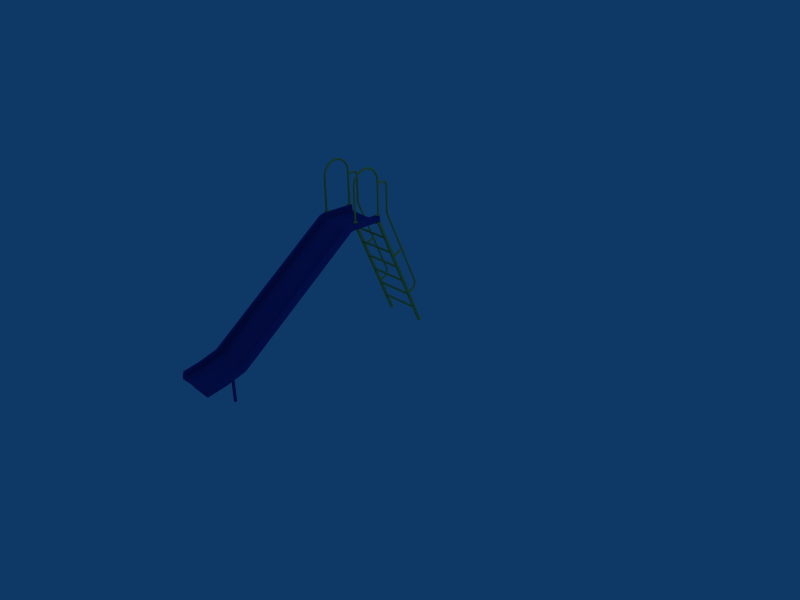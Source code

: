 # Source: playground_slide.blend  (saved by Blender 2.49.2; exported with 4.5.12 LTS)
import bpy
from mathutils import Matrix  # noqa: F401  (used for matrix-valued properties, if any)

bpy.ops.wm.read_factory_settings(use_empty=True)
scene = bpy.context.scene
scene.name = 'Scene'

# ---- collections
col_collection_1 = bpy.data.collections.new('Collection 1'); scene.collection.children.link(col_collection_1)

# ---- materials (node trees are filled in below, after node groups)
mat_f800007yel = bpy.data.materials.new('F800007YEL')
mat_f800007yel.alpha_threshold = 0.0
mat_f800007yel.diffuse_color = (0.8353, 0.7725, 0.3451, 1.0)
mat_f800007yel.roughness = 0.5
mat_f800007yel.line_color = (0.0, 0.0, 0.0, 1.0)
mat_f8007blu = bpy.data.materials.new('F8007BLU')
mat_f8007blu.alpha_threshold = 0.0
mat_f8007blu.diffuse_color = (0.09804, 0.1961, 0.5882, 1.0)
mat_f8007blu.roughness = 0.5
mat_f8007blu.line_color = (0.0, 0.0, 0.0, 1.0)

# ---- material node trees

# ---- world
world_world = bpy.data.worlds.new('World'); scene.world = world_world
world_world.color = (0.05656, 0.2208, 0.4)
world_world.use_sun_shadow = False
world_world.sun_shadow_jitter_overblur = 0.0
world_world.cycles.sampling_method = 'MANUAL'
world_world.cycles.sample_map_resolution = 256

# ---- cameras
cam_camera = bpy.data.cameras.new('Camera')
cam_camera.passepartout_alpha = 0.2
cam_camera.clip_end = 100.0
cam_camera.lens = 35.0
cam_camera.ortho_scale = 7.314
cam_camera.show_passepartout = False
cam_camera.show_safe_areas = True
cam_camera.dof.focus_distance = 0.0
cam_camera.dof.aperture_fstop = 128.0

# ---- lights
light_spot = bpy.data.lights.new('Spot', 'POINT')
light_spot.transmission_factor = 0.0
light_spot.cutoff_distance = 30.0
light_spot.energy = 100.0
light_spot.shadow_buffer_clip_start = 1.001
light_spot.shadow_soft_size = 1.0
light_spot.shadow_maximum_resolution = 0.006
light_spot.use_absolute_resolution = True
light_spot.cycles.use_multiple_importance_sampling = False

# ---- meshes
me_f8007ra1_f800007yel = bpy.data.meshes.new('F8007RA1_F800007YEL')
me_f8007ra1_f800007yel.from_pydata([(-0.3087, 0.5926, -1.25), (-0.3091, 0.5909, -1.25), (-0.3073, 0.5909, -1.25), (-0.3073, 0.5933, -1.25), (-0.3091, 0.5563, -1.25), (-0.3073, 0.5563, -1.25), (-0.3087, 0.5545, -1.25), (-0.3073, 0.554, -1.25), (-0.2796, 0.5909, -1.25), (-0.2796, 0.5933, -1.25), (-0.2796, 0.5563, -1.25), (-0.2796, 0.554, -1.25), (-0.2779, 0.5909, -1.25), (-0.2782, 0.5928, -1.25), (-0.2779, 0.5563, -1.25), (-0.2781, 0.5545, -1.25), (-0.2779, 0.03586, -0.02147), (-0.2779, -0.04542, 0.2073), (-0.2779, 0.03655, -0.02106), (-0.2779, -0.04491, 0.2079), (-0.2779, 0.06006, -0.02142), (-0.2779, -0.04513, 0.2236), (-0.2779, 0.03614, -0.03759), (-0.2779, -0.06952, 0.2076), (-0.2779, 0.1395, -0.2818), (-0.2779, 0.06016, -0.03763), (-0.2779, 0.1394, -0.2656), (-0.2779, 0.1401, -0.2651), (-0.2779, 0.1636, -0.2655), (-0.2779, 0.2715, -0.51), (-0.2779, 0.4312, -0.88), (-0.2779, 0.2471, -0.5262), (-0.2779, 0.1635, -0.2819), (-0.2779, 0.2475, -0.5098), (-0.2779, 0.164, -0.2813), (-0.2779, 0.3522, -0.7711), (-0.2779, 0.3527, -0.7546), (-0.2779, 0.2712, -0.5265), (-0.2779, 0.2717, -0.5257), (-0.2779, 0.3767, -0.7551), (-0.2779, 0.4569, -1.015), (-0.2779, 0.4572, -0.9985), (-0.2779, 0.3765, -0.7713), (-0.2779, 0.4813, -1.015), (-0.2779, 0.4815, -1.006), (-0.2779, 0.4783, -0.9984), (-0.2779, 0.3768, -0.7707), (-0.2779, 0.4815, -0.9989), (-0.2845, 0.3717, -0.7354), (-0.2935, 0.3732, -0.7388), (-0.3025, 0.3717, -0.7354), (-0.3062, 0.3681, -0.7272), (-0.2808, 0.3681, -0.7272), (-0.2808, -0.1707, 1.002), (-0.2845, -0.1426, 1.012), (-0.2808, -0.1426, 1.003), (-0.3062, -0.1707, 1.002), (-0.3025, -0.1425, 0.9936), (-0.3062, -0.1426, 1.003), (-0.2935, -0.1425, 0.9899), (-0.2845, -0.1143, 0.9938), (-0.2935, -0.1143, 0.9901), (-0.2845, -0.1425, 0.9936), (-0.2808, -0.1143, 1.003), (-0.2845, -0.1144, 1.012), (-0.2935, -0.1144, 1.015), (-0.2935, -0.1426, 1.015), (-0.3025, -0.1144, 1.012), (-0.3025, -0.1426, 1.012), (-0.3062, -0.1143, 1.003), (-0.3025, -0.1143, 0.9938), (-0.2845, -0.08593, 0.994), (-0.2935, -0.08591, 0.9903), (-0.2808, -0.08599, 1.003), (-0.2845, -0.08605, 1.012), (-0.2935, -0.08607, 1.016), (-0.3025, -0.08605, 1.012), (-0.3062, -0.08599, 1.003), (-0.3025, -0.08593, 0.994), (-0.2845, -0.05744, 0.9942), (-0.2935, -0.05744, 0.9905), (-0.2808, -0.05746, 1.003), (-0.2845, -0.05747, 1.012), (-0.2935, -0.05748, 1.016), (-0.3025, -0.05747, 1.012), (-0.3062, -0.05746, 1.003), (-0.3025, -0.05744, 0.9942), (-0.2845, -0.0501, 0.9907), (-0.2935, -0.05246, 0.9878), (-0.2808, -0.04443, 0.9976), (-0.2845, -0.03875, 1.005), (-0.2935, -0.0364, 1.007), (-0.3025, -0.03875, 1.005), (-0.3062, -0.04443, 0.9976), (-0.3025, -0.0501, 0.9907), (-0.2845, -0.04012, 0.979), (-0.2935, -0.04324, 0.977), (-0.2808, -0.03261, 0.9839), (-0.2845, -0.0251, 0.9888), (-0.2935, -0.02199, 0.9909), (-0.3025, -0.0251, 0.9888), (-0.3062, -0.03261, 0.9839), (-0.3025, -0.04012, 0.979), (-0.2845, -0.03245, 0.9638), (-0.2935, -0.03593, 0.9626), (-0.2808, -0.02403, 0.9669), (-0.2845, -0.01562, 0.9701), (-0.2935, -0.01213, 0.9713), (-0.3025, -0.01562, 0.9701), (-0.3062, -0.02403, 0.9669), (-0.3025, -0.03245, 0.9638), (-0.2845, -0.02967, 0.9515), (-0.2935, -0.03339, 0.9515), (-0.2808, -0.02071, 0.9515), (-0.2845, -0.01174, 0.9515), (-0.2935, -0.008019, 0.9515), (-0.3025, -0.01174, 0.9515), (-0.3062, -0.02071, 0.9515), (-0.3025, -0.02967, 0.9515), (-0.2845, -0.02963, 0.8617), (-0.2935, -0.03335, 0.8617), (-0.2808, -0.02067, 0.8617), (-0.2845, -0.0117, 0.8617), (-0.2935, -0.007978, 0.8617), (-0.3025, -0.0117, 0.8617), (-0.3062, -0.02067, 0.8617), (-0.3025, -0.02963, 0.8617), (-0.2845, -0.02982, 0.7713), (-0.2935, -0.03354, 0.7713), (-0.2808, -0.02085, 0.7713), (-0.2845, -0.01188, 0.7712), (-0.2935, -0.008165, 0.7712), (-0.3025, -0.01188, 0.7712), (-0.3062, -0.02085, 0.7713), (-0.3025, -0.02982, 0.7713), (-0.2845, -0.03017, 0.6803), (-0.2935, -0.03389, 0.6803), (-0.2808, -0.0212, 0.6803), (-0.2845, -0.01223, 0.6802), (-0.2935, -0.008512, 0.6802), (-0.3025, -0.01223, 0.6802), (-0.3062, -0.0212, 0.6803), (-0.3025, -0.03017, 0.6803), (-0.2845, -0.0306, 0.5891), (-0.2935, -0.03432, 0.5891), (-0.2808, -0.02163, 0.589), (-0.2845, -0.01267, 0.589), (-0.2935, -0.008947, 0.589), (-0.3025, -0.01267, 0.589), (-0.3062, -0.02163, 0.589), (-0.3025, -0.0306, 0.5891), (-0.2845, -0.03062, 0.5806), (-0.2935, -0.03434, 0.5805), (-0.2808, -0.02166, 0.5807), (-0.2845, -0.01269, 0.5809), (-0.2935, -0.008972, 0.5809), (-0.3025, -0.01269, 0.5809), (-0.3062, -0.02166, 0.5807), (-0.3025, -0.03062, 0.5806), (-0.2845, -0.02979, 0.5683), (-0.2935, -0.03348, 0.5678), (-0.2808, -0.02089, 0.5694), (-0.2845, -0.01199, 0.5705), (-0.2935, -0.008302, 0.571), (-0.3025, -0.01199, 0.5705), (-0.3062, -0.02089, 0.5694), (-0.3025, -0.02979, 0.5683), (-0.2845, -0.0268, 0.5537), (-0.2935, -0.03036, 0.5526), (-0.2808, -0.01819, 0.5562), (-0.2845, -0.009591, 0.5588), (-0.2935, -0.006024, 0.5598), (-0.3025, -0.009591, 0.5588), (-0.3062, -0.01819, 0.5562), (-0.3025, -0.0268, 0.5537), (-0.2845, -0.02058, 0.5386), (-0.2935, -0.02397, 0.5371), (-0.2808, -0.0124, 0.5423), (-0.2845, -0.00423, 0.546), (-0.2935, -0.0008406, 0.5475), (-0.3025, -0.00423, 0.546), (-0.3062, -0.0124, 0.5423), (-0.3025, -0.02058, 0.5386), (-0.2845, 0.1011, 0.2643), (-0.2935, 0.09766, 0.2628), (-0.2808, 0.1093, 0.268), (-0.2845, 0.1175, 0.2716), (-0.2935, 0.1209, 0.2731), (-0.3025, 0.1175, 0.2716), (-0.3062, 0.1093, 0.268), (-0.3025, 0.1011, 0.2643), (-0.2845, 0.2255, -0.01873), (-0.2808, 0.2337, -0.01513), (-0.2845, 0.2419, -0.01153), (-0.2935, 0.2453, -0.01003), (-0.3025, 0.2419, -0.01153), (-0.3062, 0.2337, -0.01513), (-0.3025, 0.2255, -0.01873), (-0.2845, 0.3675, -0.2973), (-0.2808, 0.3593, -0.3009), (-0.2935, 0.3709, -0.2958), (-0.3025, 0.3675, -0.2973), (-0.3062, 0.3593, -0.3009), (-0.3025, 0.3511, -0.3045), (-0.2935, 0.3477, -0.306), (-0.2845, 0.4762, -0.5868), (-0.2935, 0.4728, -0.5884), (-0.2845, 0.3511, -0.3045), (-0.2808, 0.4844, -0.5832), (-0.2845, 0.4926, -0.5796), (-0.2935, 0.496, -0.5781), (-0.3025, 0.4926, -0.5796), (-0.3062, 0.4844, -0.5832), (-0.3025, 0.4762, -0.5868), (-0.2845, 0.4788, -0.608), (-0.2935, 0.4751, -0.6079), (-0.2808, 0.4877, -0.6084), (-0.2845, 0.4967, -0.6087), (-0.2935, 0.5004, -0.6088), (-0.3025, 0.4967, -0.6087), (-0.3062, 0.4877, -0.6084), (-0.3025, 0.4788, -0.608), (-0.2845, 0.4743, -0.6383), (-0.2935, 0.4707, -0.6374), (-0.2808, 0.483, -0.6405), (-0.2845, 0.4917, -0.6426), (-0.2935, 0.4953, -0.6435), (-0.3025, 0.4917, -0.6426), (-0.3062, 0.483, -0.6405), (-0.3025, 0.4743, -0.6383), (-0.2845, 0.4645, -0.6658), (-0.2935, 0.4612, -0.6641), (-0.2808, 0.4725, -0.6698), (-0.2845, 0.4805, -0.6739), (-0.2935, 0.4838, -0.6756), (-0.3025, 0.4805, -0.6739), (-0.3062, 0.4725, -0.6698), (-0.3025, 0.4645, -0.6658), (-0.2845, 0.4546, -0.6788), (-0.2935, 0.4529, -0.6755), (-0.2808, 0.4587, -0.6868), (-0.2845, 0.4628, -0.6947), (-0.2935, 0.4645, -0.698), (-0.3025, 0.4628, -0.6947), (-0.3062, 0.4587, -0.6868), (-0.3025, 0.4546, -0.6788), (-0.2845, 0.4235, -0.694), (-0.2935, 0.4219, -0.6906), (-0.2808, 0.4273, -0.7021), (-0.2845, 0.4311, -0.7102), (-0.2935, 0.4327, -0.7136), (-0.3025, 0.4311, -0.7102), (-0.3062, 0.4273, -0.7021), (-0.3025, 0.4235, -0.694), (-0.2845, 0.3978, -0.7055), (-0.2935, 0.3964, -0.7021), (-0.2808, 0.4014, -0.7137), (-0.2845, 0.4049, -0.722), (-0.2935, 0.4064, -0.7254), (-0.3025, 0.4049, -0.722), (-0.3062, 0.4014, -0.7137), (-0.3025, 0.3978, -0.7055), (-0.2845, 0.3757, -0.7146), (-0.2935, 0.3743, -0.7111), (-0.2808, 0.379, -0.7229), (-0.2845, 0.3823, -0.7313), (-0.2935, 0.3837, -0.7347), (-0.3025, 0.3823, -0.7313), (-0.3062, 0.379, -0.7229), (-0.3025, 0.3757, -0.7146), (-0.2935, 0.3631, -0.7155), (-0.3025, 0.3646, -0.7189), (-0.2845, 0.3646, -0.7189), (-0.3073, 0.09562, -0.0944), (-0.3075, 0.09525, -0.09377), (-0.2795, 0.09531, -0.09373), (-0.2796, 0.0954, -0.0939), (-0.2935, 0.1009, -0.1066), (-0.2864, 0.1001, -0.1048), (-0.3005, 0.1001, -0.1048), (-0.3055, 0.09812, -0.1002), (-0.2814, 0.09812, -0.1002), (-0.2864, 0.2248, -0.01916), (-0.2935, 0.2214, -0.01866), (-0.2934, 0.2214, -0.01866), (-0.2935, 0.2214, -0.01866), (-0.2927, 0.2329, -0.04394), (-0.2935, 0.2327, -0.04426), (-0.2864, 0.2345, -0.04126), (-0.2845, 0.2345, -0.03916), (-0.2845, 0.2263, -0.02057), (-0.2822, 0.2386, -0.03465), (-0.2824, 0.2318, -0.02033), (-0.3046, 0.2318, -0.02033), (-0.3025, 0.2263, -0.02057), (-0.3048, 0.2386, -0.03465), (-0.3025, 0.2345, -0.03916), (-0.3005, 0.2345, -0.04126), (-0.3005, 0.2248, -0.01916), (-0.2935, 0.2327, -0.04424), (-0.3055, 0.2322, -0.02121), (-0.3075, 0.2352, -0.02758), (-0.3055, 0.2383, -0.03395), (-0.3073, 0.09504, -0.09305), (-0.2795, 0.2352, -0.02758), (-0.2814, 0.2322, -0.02121), (-0.2796, 0.09526, -0.09356), (-0.3005, 0.09055, -0.08264), (-0.3055, 0.09254, -0.08725), (-0.2814, 0.2383, -0.03395), (-0.2814, 0.09254, -0.08725), (-0.2864, 0.09055, -0.08264), (-0.2935, 0.0898, -0.08088), (-0.004316, -0.05832, 0.2074), (-0.004316, -0.04521, 0.2075), (-0.2779, -0.06955, 0.2236), (-0.004316, -0.06955, 0.2236), (-0.2779, -0.06886, 0.224), (-0.004316, -0.06886, 0.224), (-0.004316, -0.04516, 0.2236), (-0.004316, -0.06943, 0.2075), (-0.004316, 0.06009, -0.03768), (-0.004316, 0.06034, -0.03594), (-0.004316, 0.06015, -0.02145), (-0.004316, 0.03609, -0.03762), (-0.004316, 0.03609, -0.02134), (-0.004316, 0.1395, -0.2818), (-0.004316, 0.1635, -0.2819), (-0.004316, 0.164, -0.2813), (-0.004316, 0.1637, -0.2655), (-0.004316, 0.1396, -0.2654), (-0.004316, 0.2472, -0.5263), (-0.004316, 0.2716, -0.526), (-0.004316, 0.2474, -0.5099), (-0.004316, 0.2714, -0.51), (-0.004316, 0.2677, -0.5099), (-0.004316, 0.3523, -0.7711), (-0.004316, 0.3526, -0.7547), (-0.004316, 0.3766, -0.7711), (-0.004316, 0.3766, -0.755), (-0.004316, 0.4569, -1.015), (-0.004316, 0.4572, -0.9985), (-0.004316, 0.4813, -1.015), (-0.004316, 0.4813, -1.006), (-0.004316, 0.4814, -1.002), (-0.004316, 0.4799, -0.9986), (-0.004316, 0.4814, -0.9989), (0.3086, 0.5909, -1.25), (0.3081, 0.5926, -1.25), (0.3068, 0.5909, -1.25), (0.3068, 0.5933, -1.25), (0.3086, 0.5563, -1.25), (0.3068, 0.5563, -1.25), (0.3081, 0.5545, -1.25), (0.3068, 0.554, -1.25), (0.279, 0.5909, -1.25), (0.279, 0.5933, -1.25), (0.279, 0.5563, -1.25), (0.279, 0.554, -1.25), (0.2774, 0.5909, -1.25), (0.2777, 0.5928, -1.25), (0.2774, 0.5563, -1.25), (0.2776, 0.5545, -1.25), (0.2774, -0.04542, 0.2073), (0.2774, 0.03586, -0.02147), (0.2774, 0.03655, -0.02106), (0.2774, 0.06006, -0.02142), (0.2774, -0.04491, 0.2079), (0.2774, -0.04513, 0.2236), (0.2774, 0.03614, -0.03759), (0.2774, -0.06952, 0.2076), (0.2774, 0.1395, -0.2818), (0.2774, 0.06016, -0.03763), (0.2774, 0.1394, -0.2656), (0.2774, 0.1401, -0.2651), (0.2774, 0.1636, -0.2655), (0.2774, 0.2715, -0.51), (0.2774, 0.4312, -0.88), (0.2774, 0.2471, -0.5262), (0.2774, 0.1635, -0.2819), (0.2774, 0.2475, -0.5098), (0.2774, 0.164, -0.2813), (0.2774, 0.3522, -0.7711), (0.2774, 0.3527, -0.7546), (0.2774, 0.2712, -0.5265), (0.2774, 0.2717, -0.5257), (0.2774, 0.3767, -0.7551), (0.2774, 0.4569, -1.015), (0.2774, 0.4572, -0.9985), (0.2774, 0.3765, -0.7713), (0.2774, 0.4813, -1.015), (0.2774, 0.4815, -1.006), (0.2774, 0.4783, -0.9984), (0.2774, 0.3768, -0.7707), (0.2774, 0.4815, -0.9989), (0.284, 0.3717, -0.7354), (0.293, 0.3732, -0.7388), (0.3019, 0.3717, -0.7354), (0.3057, 0.3681, -0.7272), (0.2803, 0.3681, -0.7272), (0.284, -0.1426, 1.012), (0.2803, -0.1707, 1.002), (0.2803, -0.1426, 1.003), (0.3019, -0.1425, 0.9936), (0.3057, -0.1707, 1.002), (0.3057, -0.1426, 1.003), (0.284, -0.1143, 0.9938), (0.293, -0.1425, 0.9899), (0.293, -0.1143, 0.9901), (0.284, -0.1425, 0.9936), (0.2803, -0.1143, 1.003), (0.284, -0.1144, 1.012), (0.293, -0.1144, 1.015), (0.293, -0.1426, 1.015), (0.3019, -0.1144, 1.012), (0.3019, -0.1426, 1.012), (0.3057, -0.1143, 1.003), (0.3019, -0.1143, 0.9938), (0.284, -0.08593, 0.994), (0.293, -0.08591, 0.9903), (0.2803, -0.08599, 1.003), (0.284, -0.08605, 1.012), (0.293, -0.08607, 1.016), (0.3019, -0.08605, 1.012), (0.3057, -0.08599, 1.003), (0.3019, -0.08593, 0.994), (0.284, -0.05744, 0.9942), (0.293, -0.05744, 0.9905), (0.2803, -0.05746, 1.003), (0.284, -0.05747, 1.012), (0.293, -0.05748, 1.016), (0.3019, -0.05747, 1.012), (0.3057, -0.05746, 1.003), (0.3019, -0.05744, 0.9942), (0.284, -0.0501, 0.9907), (0.293, -0.05246, 0.9878), (0.2803, -0.04443, 0.9976), (0.284, -0.03875, 1.005), (0.293, -0.0364, 1.007), (0.3019, -0.03875, 1.005), (0.3057, -0.04443, 0.9976), (0.3019, -0.0501, 0.9907), (0.284, -0.04012, 0.979), (0.293, -0.04324, 0.977), (0.2803, -0.03261, 0.9839), (0.284, -0.0251, 0.9888), (0.293, -0.02199, 0.9909), (0.3019, -0.0251, 0.9888), (0.3057, -0.03261, 0.9839), (0.3019, -0.04012, 0.979), (0.284, -0.03245, 0.9638), (0.293, -0.03593, 0.9626), (0.2803, -0.02403, 0.9669), (0.284, -0.01562, 0.9701), (0.293, -0.01213, 0.9713), (0.3019, -0.01562, 0.9701), (0.3057, -0.02403, 0.9669), (0.3019, -0.03245, 0.9638), (0.284, -0.02967, 0.9515), (0.293, -0.03339, 0.9515), (0.2803, -0.02071, 0.9515), (0.284, -0.01174, 0.9515), (0.293, -0.008019, 0.9515), (0.3019, -0.01174, 0.9515), (0.3057, -0.02071, 0.9515), (0.3019, -0.02967, 0.9515), (0.284, -0.02963, 0.8617), (0.293, -0.03335, 0.8617), (0.2803, -0.02066, 0.8617), (0.284, -0.0117, 0.8617), (0.293, -0.007978, 0.8617), (0.3019, -0.0117, 0.8617), (0.3057, -0.02066, 0.8617), (0.3019, -0.02963, 0.8617), (0.284, -0.02982, 0.7713), (0.293, -0.03354, 0.7713), (0.2803, -0.02085, 0.7713), (0.284, -0.01188, 0.7712), (0.293, -0.008165, 0.7712), (0.3019, -0.01188, 0.7712), (0.3057, -0.02085, 0.7713), (0.3019, -0.02982, 0.7713), (0.284, -0.03017, 0.6803), (0.293, -0.03388, 0.6803), (0.2803, -0.0212, 0.6803), (0.284, -0.01223, 0.6802), (0.293, -0.008511, 0.6802), (0.3019, -0.01223, 0.6802), (0.3057, -0.0212, 0.6803), (0.3019, -0.03017, 0.6803), (0.284, -0.0306, 0.5891), (0.293, -0.03432, 0.5891), (0.2803, -0.02163, 0.589), (0.284, -0.01266, 0.589), (0.293, -0.008947, 0.589), (0.3019, -0.01266, 0.589), (0.3057, -0.02163, 0.589), (0.3019, -0.0306, 0.5891), (0.284, -0.03062, 0.5806), (0.293, -0.03434, 0.5805), (0.2803, -0.02166, 0.5807), (0.284, -0.01269, 0.5809), (0.293, -0.008971, 0.5809), (0.3019, -0.01269, 0.5809), (0.3057, -0.02166, 0.5807), (0.3019, -0.03062, 0.5806), (0.284, -0.02979, 0.5683), (0.293, -0.03348, 0.5678), (0.2803, -0.02089, 0.5694), (0.284, -0.01199, 0.5705), (0.293, -0.008302, 0.571), (0.3019, -0.01199, 0.5705), (0.3057, -0.02089, 0.5694), (0.3019, -0.02979, 0.5683), (0.284, -0.0268, 0.5537), (0.293, -0.03036, 0.5526), (0.2803, -0.01819, 0.5562), (0.284, -0.00959, 0.5588), (0.293, -0.006024, 0.5598), (0.3019, -0.00959, 0.5588), (0.3057, -0.01819, 0.5562), (0.3019, -0.0268, 0.5537), (0.284, -0.02058, 0.5386), (0.293, -0.02397, 0.5371), (0.2803, -0.0124, 0.5423), (0.284, -0.004229, 0.546), (0.293, -0.0008402, 0.5475), (0.3019, -0.004229, 0.546), (0.3057, -0.0124, 0.5423), (0.3019, -0.02058, 0.5386), (0.284, 0.1011, 0.2643), (0.293, 0.09766, 0.2628), (0.2803, 0.1093, 0.268), (0.284, 0.1175, 0.2716), (0.293, 0.1209, 0.2731), (0.3019, 0.1175, 0.2716), (0.3057, 0.1093, 0.268), (0.3019, 0.1011, 0.2643), (0.284, 0.2255, -0.01873), (0.2803, 0.2337, -0.01513), (0.284, 0.2419, -0.01153), (0.293, 0.2453, -0.01003), (0.3019, 0.2419, -0.01153), (0.3057, 0.2337, -0.01513), (0.3019, 0.2255, -0.01873), (0.284, 0.3675, -0.2973), (0.2803, 0.3593, -0.3009), (0.293, 0.3709, -0.2958), (0.3019, 0.3675, -0.2973), (0.3057, 0.3593, -0.3009), (0.3019, 0.3511, -0.3045), (0.284, 0.4762, -0.5868), (0.293, 0.3477, -0.306), (0.293, 0.4728, -0.5884), (0.284, 0.3511, -0.3045), (0.2803, 0.4844, -0.5832), (0.284, 0.4926, -0.5796), (0.293, 0.496, -0.5781), (0.3019, 0.4926, -0.5796), (0.3057, 0.4844, -0.5832), (0.3019, 0.4762, -0.5868), (0.284, 0.4788, -0.608), (0.293, 0.4751, -0.6079), (0.2803, 0.4877, -0.6084), (0.284, 0.4967, -0.6087), (0.293, 0.5004, -0.6088), (0.3019, 0.4967, -0.6087), (0.3057, 0.4877, -0.6084), (0.3019, 0.4788, -0.608), (0.284, 0.4743, -0.6383), (0.293, 0.4707, -0.6374), (0.2803, 0.483, -0.6405), (0.284, 0.4917, -0.6426), (0.293, 0.4953, -0.6435), (0.3019, 0.4917, -0.6426), (0.3057, 0.483, -0.6405), (0.3019, 0.4743, -0.6383), (0.284, 0.4645, -0.6658), (0.293, 0.4612, -0.6641), (0.2803, 0.4725, -0.6698), (0.284, 0.4805, -0.6739), (0.293, 0.4838, -0.6756), (0.3019, 0.4805, -0.6739), (0.3057, 0.4725, -0.6698), (0.3019, 0.4645, -0.6658), (0.284, 0.4546, -0.6788), (0.293, 0.4529, -0.6755), (0.2803, 0.4587, -0.6868), (0.284, 0.4628, -0.6947), (0.293, 0.4645, -0.698), (0.3019, 0.4628, -0.6947), (0.3057, 0.4587, -0.6868), (0.3019, 0.4546, -0.6788), (0.284, 0.4235, -0.694), (0.293, 0.4219, -0.6906), (0.2803, 0.4273, -0.7021), (0.284, 0.4311, -0.7102), (0.293, 0.4327, -0.7136), (0.3019, 0.4311, -0.7102), (0.3057, 0.4273, -0.7021), (0.3019, 0.4235, -0.694), (0.284, 0.3978, -0.7055), (0.293, 0.3964, -0.7021), (0.2803, 0.4014, -0.7137), (0.284, 0.4049, -0.722), (0.293, 0.4064, -0.7254), (0.3019, 0.4049, -0.722), (0.3057, 0.4014, -0.7137), (0.3019, 0.3978, -0.7055), (0.284, 0.3757, -0.7146), (0.293, 0.3743, -0.7111), (0.2803, 0.379, -0.7229), (0.284, 0.3823, -0.7313), (0.293, 0.3837, -0.7347), (0.3019, 0.3823, -0.7313), (0.3057, 0.379, -0.7229), (0.3019, 0.3757, -0.7146), (0.293, 0.3631, -0.7155), (0.3019, 0.3646, -0.7189), (0.284, 0.3646, -0.7189), (0.3068, 0.09562, -0.0944), (0.307, 0.09525, -0.09377), (0.279, 0.09531, -0.09373), (0.279, 0.0954, -0.0939), (0.293, 0.1009, -0.1066), (0.2859, 0.1001, -0.1048), (0.3, 0.1001, -0.1048), (0.305, 0.09812, -0.1002), (0.2809, 0.09812, -0.1002), (0.2859, 0.2248, -0.01916), (0.293, 0.2214, -0.01866), (0.2929, 0.2214, -0.01866), (0.293, 0.2214, -0.01866), (0.2922, 0.2329, -0.04394), (0.293, 0.2327, -0.04426), (0.2859, 0.2345, -0.04126), (0.284, 0.2345, -0.03916), (0.284, 0.2263, -0.02057), (0.2817, 0.2386, -0.03465), (0.2819, 0.2318, -0.02033), (0.3041, 0.2318, -0.02033), (0.3019, 0.2263, -0.02057), (0.3043, 0.2386, -0.03465), (0.3019, 0.2345, -0.03916), (0.3, 0.2345, -0.04126), (0.3, 0.2248, -0.01916), (0.293, 0.2327, -0.04424), (0.307, 0.2352, -0.02758), (0.305, 0.2322, -0.02121), (0.305, 0.2383, -0.03395), (0.3068, 0.09504, -0.09305), (0.279, 0.2352, -0.02758), (0.2809, 0.2322, -0.02121), (0.279, 0.09526, -0.09356), (0.3, 0.09055, -0.08264), (0.305, 0.09254, -0.08725), (0.2809, 0.2383, -0.03395), (0.2809, 0.09254, -0.08725), (0.2859, 0.09055, -0.08264), (0.293, 0.0898, -0.08088), (0.2774, -0.06955, 0.2236), (0.2774, -0.06886, 0.224), (0.2864, -0.162, 0.9925), (0.293, -0.1602, 0.9898), (0.284, -0.1644, 0.9935), (0.2818, -0.1666, 0.9989), (0.2807, -0.1707, 1.002), (0.2807, -0.1707, 1.003), (0.2818, -0.1666, 1.006), (0.284, -0.1644, 1.011), (0.2864, -0.162, 1.012), (0.293, -0.1602, 1.015), (0.293, -0.1602, 1.015), (0.293, -0.1602, 1.015), (0.2995, -0.162, 1.012), (0.3019, -0.1644, 1.011), (0.3042, -0.1666, 1.006), (0.3053, -0.1707, 1.003), (0.3019, -0.1644, 0.9935), (0.3042, -0.1666, 0.9989), (0.3053, -0.1707, 1.002), (0.2995, -0.162, 0.9925), (0.293, -0.1602, 0.9898), (0.293, -0.1602, 0.9898), (0.2864, -0.5553, 1.04), (0.293, -0.5535, 0.9667), (0.293, -0.5535, 1.04), (0.2864, -0.5553, 0.9667), (0.2818, -0.56, 1.04), (0.2818, -0.5599, 0.9667), (0.28, -0.5665, 1.04), (0.28, -0.5665, 0.9667), (0.2818, -0.5731, 1.04), (0.2818, -0.573, 0.9667), (0.2864, -0.5777, 1.04), (0.2864, -0.5777, 0.9667), (0.293, -0.5795, 1.04), (0.293, -0.5795, 0.9667), (0.2995, -0.5777, 1.04), (0.2995, -0.5777, 0.9667), (0.3042, -0.5731, 1.04), (0.3042, -0.573, 0.9667), (0.306, -0.5665, 1.04), (0.306, -0.5665, 0.9667), (0.3042, -0.56, 1.04), (0.3042, -0.5599, 0.9667), (0.2995, -0.5553, 1.04), (0.2995, -0.5553, 0.9667), (0.2864, -0.5487, 1.09), (0.293, -0.547, 1.089), (0.2818, -0.5532, 1.091), (0.28, -0.5595, 1.093), (0.2818, -0.5658, 1.094), (0.2864, -0.5703, 1.096), (0.293, -0.572, 1.096), (0.2995, -0.5703, 1.096), (0.3042, -0.5658, 1.094), (0.306, -0.5595, 1.093), (0.3042, -0.5532, 1.091), (0.2995, -0.5487, 1.09), (0.2864, -0.53, 1.134), (0.293, -0.5284, 1.133), (0.2818, -0.534, 1.136), (0.28, -0.5396, 1.14), (0.2818, -0.5453, 1.143), (0.2864, -0.5493, 1.145), (0.293, -0.5508, 1.146), (0.2995, -0.5493, 1.145), (0.3042, -0.5453, 1.143), (0.306, -0.5396, 1.14), (0.3042, -0.534, 1.136), (0.2995, -0.53, 1.134), (0.2864, -0.5009, 1.171), (0.293, -0.4997, 1.17), (0.2818, -0.5042, 1.175), (0.28, -0.5089, 1.179), (0.2818, -0.5135, 1.184), (0.2864, -0.5168, 1.187), (0.293, -0.518, 1.189), (0.2995, -0.5168, 1.187), (0.3042, -0.5135, 1.184), (0.306, -0.5089, 1.179), (0.3042, -0.5042, 1.175), (0.2995, -0.5009, 1.171), (0.2864, -0.4634, 1.2), (0.293, -0.4625, 1.199), (0.2818, -0.4658, 1.205), (0.28, -0.4691, 1.21), (0.2818, -0.4724, 1.216), (0.2864, -0.4747, 1.22), (0.293, -0.4756, 1.221), (0.2995, -0.4747, 1.22), (0.3042, -0.4724, 1.216), (0.306, -0.4691, 1.21), (0.3042, -0.4658, 1.205), (0.2995, -0.4634, 1.2), (0.2864, -0.4191, 1.219), (0.293, -0.4187, 1.217), (0.2818, -0.4204, 1.224), (0.28, -0.4221, 1.23), (0.2818, -0.4238, 1.236), (0.2864, -0.4251, 1.241), (0.293, -0.4255, 1.243), (0.2995, -0.4251, 1.241), (0.3042, -0.4238, 1.236), (0.306, -0.4221, 1.23), (0.3042, -0.4204, 1.224), (0.2995, -0.4191, 1.219), (0.2864, -0.3699, 1.226), (0.293, -0.3699, 1.224), (0.2818, -0.3699, 1.23), (0.28, -0.3699, 1.237), (0.2818, -0.3699, 1.244), (0.2864, -0.3699, 1.248), (0.293, -0.3699, 1.25), (0.2995, -0.3699, 1.248), (0.3042, -0.3699, 1.244), (0.306, -0.3699, 1.237), (0.3042, -0.3699, 1.23), (0.2995, -0.3699, 1.226), (0.2864, -0.3206, 1.219), (0.293, -0.3211, 1.217), (0.2818, -0.3194, 1.224), (0.28, -0.3176, 1.23), (0.2818, -0.3159, 1.236), (0.2864, -0.3146, 1.241), (0.293, -0.3142, 1.243), (0.2995, -0.3146, 1.241), (0.3042, -0.3159, 1.236), (0.306, -0.3176, 1.23), (0.3042, -0.3194, 1.224), (0.2995, -0.3206, 1.219), (0.2864, -0.2763, 1.2), (0.293, -0.2772, 1.199), (0.2818, -0.274, 1.205), (0.28, -0.2706, 1.21), (0.2818, -0.2673, 1.216), (0.2864, -0.265, 1.22), (0.293, -0.2641, 1.221), (0.2995, -0.265, 1.22), (0.3042, -0.2673, 1.216), (0.306, -0.2706, 1.21), (0.3042, -0.274, 1.205), (0.2995, -0.2763, 1.2), (0.2864, -0.2388, 1.171), (0.293, -0.24, 1.17), (0.2818, -0.2355, 1.175), (0.28, -0.2308, 1.179), (0.2818, -0.2262, 1.184), (0.2864, -0.2229, 1.187), (0.293, -0.2217, 1.189), (0.2995, -0.2229, 1.187), (0.3042, -0.2262, 1.184), (0.306, -0.2308, 1.179), (0.3042, -0.2355, 1.175), (0.2995, -0.2388, 1.171), (0.2864, -0.2097, 1.134), (0.293, -0.2113, 1.133), (0.2818, -0.2057, 1.136), (0.28, -0.2001, 1.14), (0.2818, -0.1944, 1.143), (0.2864, -0.1904, 1.145), (0.293, -0.1889, 1.146), (0.2995, -0.1904, 1.145), (0.3042, -0.1944, 1.143), (0.306, -0.2001, 1.14), (0.3042, -0.2057, 1.136), (0.2995, -0.2097, 1.134), (0.2864, -0.191, 1.09), (0.293, -0.1928, 1.089), (0.2818, -0.1866, 1.091), (0.28, -0.1802, 1.093), (0.2818, -0.1739, 1.094), (0.2864, -0.1694, 1.096), (0.293, -0.1677, 1.096), (0.2995, -0.1694, 1.096), (0.3042, -0.1739, 1.094), (0.306, -0.1802, 1.093), (0.3042, -0.1866, 1.091), (0.2995, -0.191, 1.09), (0.2864, -0.1844, 1.04), (0.293, -0.1862, 1.04), (0.2818, -0.1798, 1.04), (0.28, -0.1732, 1.04), (0.2818, -0.1667, 1.04), (0.2864, -0.162, 1.04), (0.293, -0.1602, 1.04), (0.2995, -0.162, 1.04), (0.3042, -0.1667, 1.04), (0.306, -0.1732, 1.04), (0.3042, -0.1798, 1.04), (0.2995, -0.1844, 1.04), (0.2864, -0.1844, 0.9667), (0.293, -0.1861, 0.9667), (0.2818, -0.1797, 0.9667), (0.28, -0.1732, 0.9667), (0.3042, -0.1797, 0.9667), (0.306, -0.1732, 0.9667), (0.2995, -0.1844, 0.9667), (0.293, -0.1861, 0.5769), (0.2864, -0.1843, 0.5769), (0.2818, -0.1797, 0.5769), (0.28, -0.1731, 0.5769), (0.2818, -0.1666, 0.9667), (0.2818, -0.1666, 0.5769), (0.2864, -0.162, 0.9667), (0.2864, -0.1619, 0.5769), (0.293, -0.1602, 0.9667), (0.293, -0.1601, 0.5769), (0.2995, -0.162, 0.9667), (0.2995, -0.1619, 0.5769), (0.3042, -0.1666, 0.9667), (0.3042, -0.1666, 0.5769), (0.306, -0.1731, 0.5769), (0.3042, -0.1797, 0.5769), (0.2995, -0.1843, 0.5769), (0.3067, -0.1525, 0.5769), (0.3067, -0.1525, 0.5652), (0.3067, -0.2138, 0.5769), (0.3067, -0.2138, 0.5652), (0.2792, -0.2138, 0.5652), (0.2792, -0.1525, 0.5652), (0.2792, -0.2138, 0.5769), (0.2792, -0.1525, 0.5769), (0.293, -0.5535, 0.5769), (0.2864, -0.5553, 0.5769), (0.2818, -0.5599, 0.5769), (0.28, -0.5665, 0.5769), (0.2818, -0.573, 0.5769), (0.2864, -0.5777, 0.5769), (0.293, -0.5795, 0.5769), (0.2995, -0.5777, 0.5769), (0.3042, -0.573, 0.5769), (0.306, -0.5665, 0.5769), (0.3042, -0.5599, 0.5769), (0.2995, -0.5553, 0.5769), (0.3067, -0.532, 0.5769), (0.3067, -0.532, 0.5652), (0.3067, -0.5933, 0.5769), (0.3067, -0.5933, 0.5652), (0.2792, -0.5933, 0.5652), (0.2792, -0.532, 0.5652), (0.2792, -0.5933, 0.5769), (0.2792, -0.532, 0.5769), (-0.2933, -0.1602, 0.9899), (-0.2935, -0.1602, 0.9898), (-0.2868, -0.162, 0.9926), (-0.2845, -0.1642, 0.9935), (-0.2821, -0.1666, 0.9993), (-0.281, -0.1707, 1.002), (-0.2821, -0.1666, 1.006), (-0.2845, -0.1643, 1.011), (-0.281, -0.1707, 1.003), (-0.2868, -0.162, 1.012), (-0.2933, -0.1602, 1.015), (-0.2935, -0.1603, 1.015), (-0.3025, -0.1646, 1.011), (-0.2999, -0.162, 1.013), (-0.3056, -0.1707, 1.004), (-0.3045, -0.1666, 1.006), (-0.3056, -0.1707, 1.001), (-0.3045, -0.1666, 0.9985), (-0.3025, -0.1646, 0.9935), (-0.2999, -0.162, 0.9925), (-0.2999, -0.5553, 1.04), (-0.2933, -0.5535, 0.9667), (-0.2933, -0.5535, 1.04), (-0.2999, -0.5553, 0.9667), (-0.3045, -0.56, 1.04), (-0.3045, -0.5599, 0.9667), (-0.3063, -0.5665, 1.04), (-0.3063, -0.5665, 0.9667), (-0.3045, -0.5731, 1.04), (-0.3045, -0.573, 0.9667), (-0.2999, -0.5777, 1.04), (-0.2999, -0.5777, 0.9667), (-0.2933, -0.5795, 1.04), (-0.2933, -0.5795, 0.9667), (-0.2868, -0.5777, 1.04), (-0.2868, -0.5777, 0.9667), (-0.2821, -0.5731, 1.04), (-0.2821, -0.573, 0.9667), (-0.2804, -0.5665, 1.04), (-0.2804, -0.5665, 0.9667), (-0.2821, -0.56, 1.04), (-0.2821, -0.5599, 0.9667), (-0.2868, -0.5553, 1.04), (-0.2868, -0.5553, 0.9667), (-0.2999, -0.5487, 1.09), (-0.2933, -0.547, 1.089), (-0.3045, -0.5532, 1.091), (-0.3063, -0.5595, 1.093), (-0.3045, -0.5658, 1.094), (-0.2999, -0.5703, 1.096), (-0.2933, -0.572, 1.096), (-0.2868, -0.5703, 1.096), (-0.2821, -0.5658, 1.094), (-0.2804, -0.5595, 1.093), (-0.2821, -0.5532, 1.091), (-0.2868, -0.5487, 1.09), (-0.2999, -0.53, 1.134), (-0.2933, -0.5284, 1.133), (-0.3045, -0.534, 1.136), (-0.3063, -0.5396, 1.14), (-0.3045, -0.5453, 1.143), (-0.2999, -0.5493, 1.145), (-0.2933, -0.5508, 1.146), (-0.2868, -0.5493, 1.145), (-0.2821, -0.5453, 1.143), (-0.2804, -0.5396, 1.14), (-0.2821, -0.534, 1.136), (-0.2868, -0.53, 1.134), (-0.2999, -0.5009, 1.171), (-0.2933, -0.4997, 1.17), (-0.3045, -0.5042, 1.175), (-0.3063, -0.5089, 1.179), (-0.3045, -0.5135, 1.184), (-0.2999, -0.5168, 1.187), (-0.2933, -0.518, 1.189), (-0.2868, -0.5168, 1.187), (-0.2821, -0.5135, 1.184), (-0.2804, -0.5089, 1.179), (-0.2821, -0.5042, 1.175), (-0.2868, -0.5009, 1.171), (-0.2999, -0.4634, 1.2), (-0.2933, -0.4625, 1.199), (-0.3045, -0.4658, 1.205), (-0.3063, -0.4691, 1.21), (-0.3045, -0.4724, 1.216), (-0.2999, -0.4747, 1.22), (-0.2933, -0.4756, 1.221), (-0.2868, -0.4747, 1.22), (-0.2821, -0.4724, 1.216), (-0.2804, -0.4691, 1.21), (-0.2821, -0.4658, 1.205), (-0.2868, -0.4634, 1.2), (-0.2999, -0.4191, 1.219), (-0.2933, -0.4187, 1.217), (-0.3045, -0.4204, 1.224), (-0.3063, -0.4221, 1.23), (-0.3045, -0.4238, 1.236), (-0.2999, -0.4251, 1.241), (-0.2933, -0.4255, 1.243), (-0.2868, -0.4251, 1.241), (-0.2821, -0.4238, 1.236), (-0.2804, -0.4221, 1.23), (-0.2821, -0.4204, 1.224), (-0.2868, -0.4191, 1.219), (-0.2999, -0.3699, 1.226), (-0.2933, -0.3699, 1.224), (-0.3045, -0.3699, 1.23), (-0.3063, -0.3699, 1.237), (-0.3045, -0.3699, 1.244), (-0.2999, -0.3699, 1.248), (-0.2933, -0.3699, 1.25), (-0.2868, -0.3699, 1.248), (-0.2821, -0.3699, 1.244), (-0.2804, -0.3699, 1.237), (-0.2821, -0.3699, 1.23), (-0.2868, -0.3699, 1.226), (-0.2999, -0.3206, 1.219), (-0.2933, -0.3211, 1.217), (-0.3045, -0.3194, 1.224), (-0.3063, -0.3176, 1.23), (-0.3045, -0.3159, 1.236), (-0.2999, -0.3146, 1.241), (-0.2933, -0.3142, 1.243), (-0.2868, -0.3146, 1.241), (-0.2821, -0.3159, 1.236), (-0.2804, -0.3176, 1.23), (-0.2821, -0.3194, 1.224), (-0.2868, -0.3206, 1.219), (-0.2999, -0.2763, 1.2), (-0.2933, -0.2772, 1.199), (-0.3045, -0.274, 1.205), (-0.3063, -0.2706, 1.21), (-0.3045, -0.2673, 1.216), (-0.2999, -0.265, 1.22), (-0.2933, -0.2641, 1.221), (-0.2868, -0.265, 1.22), (-0.2821, -0.2673, 1.216), (-0.2804, -0.2706, 1.21), (-0.2821, -0.274, 1.205), (-0.2868, -0.2763, 1.2), (-0.2999, -0.2388, 1.171), (-0.2933, -0.24, 1.17), (-0.3045, -0.2355, 1.175), (-0.3063, -0.2308, 1.179), (-0.3045, -0.2262, 1.184), (-0.2999, -0.2229, 1.187), (-0.2933, -0.2217, 1.189), (-0.2868, -0.2229, 1.187), (-0.2821, -0.2262, 1.184), (-0.2804, -0.2308, 1.179), (-0.2821, -0.2355, 1.175), (-0.2868, -0.2388, 1.171), (-0.2999, -0.2097, 1.134), (-0.2933, -0.2113, 1.133), (-0.3045, -0.2057, 1.136), (-0.3063, -0.2001, 1.14), (-0.3045, -0.1944, 1.143), (-0.2999, -0.1904, 1.145), (-0.2933, -0.1889, 1.146), (-0.2868, -0.1904, 1.145), (-0.2821, -0.1944, 1.143), (-0.2804, -0.2001, 1.14), (-0.2821, -0.2057, 1.136), (-0.2868, -0.2097, 1.134), (-0.2999, -0.191, 1.09), (-0.2933, -0.1928, 1.089), (-0.3045, -0.1866, 1.091), (-0.3063, -0.1802, 1.093), (-0.3045, -0.1739, 1.094), (-0.2999, -0.1694, 1.096), (-0.2933, -0.1677, 1.096), (-0.2868, -0.1694, 1.096), (-0.2821, -0.1739, 1.094), (-0.2804, -0.1802, 1.093), (-0.2821, -0.1866, 1.091), (-0.2868, -0.191, 1.09), (-0.2999, -0.1844, 1.04), (-0.2933, -0.1862, 1.04), (-0.3045, -0.1798, 1.04), (-0.3063, -0.1732, 1.04), (-0.3045, -0.1667, 1.04), (-0.2999, -0.162, 1.04), (-0.2933, -0.1602, 1.04), (-0.2868, -0.162, 1.04), (-0.2821, -0.1667, 1.04), (-0.2804, -0.1732, 1.04), (-0.2821, -0.1798, 1.04), (-0.2868, -0.1844, 1.04), (-0.2999, -0.1844, 0.9667), (-0.2933, -0.1861, 0.9667), (-0.3045, -0.1797, 0.9667), (-0.3063, -0.1732, 0.9667), (-0.2821, -0.1797, 0.9667), (-0.2804, -0.1732, 0.9667), (-0.2868, -0.1844, 0.9667), (-0.2933, -0.1861, 0.5769), (-0.2999, -0.1843, 0.5769), (-0.3045, -0.1797, 0.5769), (-0.3063, -0.1731, 0.5769), (-0.3045, -0.1666, 0.9667), (-0.3045, -0.1666, 0.5769), (-0.2999, -0.162, 0.9667), (-0.2999, -0.1619, 0.5769), (-0.2933, -0.1602, 0.9667), (-0.2933, -0.1601, 0.5769), (-0.2868, -0.162, 0.9667), (-0.2868, -0.1619, 0.5769), (-0.2821, -0.1666, 0.9667), (-0.2821, -0.1666, 0.5769), (-0.2804, -0.1731, 0.5769), (-0.2821, -0.1797, 0.5769), (-0.2868, -0.1843, 0.5769), (-0.2796, -0.1525, 0.5769), (-0.2796, -0.1525, 0.5652), (-0.2796, -0.2138, 0.5769), (-0.2796, -0.2138, 0.5652), (-0.3071, -0.2138, 0.5652), (-0.3071, -0.1525, 0.5652), (-0.3071, -0.2138, 0.5769), (-0.3071, -0.1525, 0.5769), (-0.2933, -0.5535, 0.5769), (-0.2999, -0.5553, 0.5769), (-0.3045, -0.5599, 0.5769), (-0.3063, -0.5665, 0.5769), (-0.3045, -0.573, 0.5769), (-0.2999, -0.5777, 0.5769), (-0.2933, -0.5795, 0.5769), (-0.2868, -0.5777, 0.5769), (-0.2821, -0.573, 0.5769), (-0.2804, -0.5665, 0.5769), (-0.2821, -0.5599, 0.5769), (-0.2868, -0.5553, 0.5769), (-0.2796, -0.532, 0.5769), (-0.2796, -0.532, 0.5652), (-0.2796, -0.5933, 0.5769), (-0.2796, -0.5933, 0.5652), (-0.3071, -0.5933, 0.5652), (-0.3071, -0.532, 0.5652), (-0.3071, -0.5933, 0.5769), (-0.3071, -0.532, 0.5769), (-0.3087, -0.1432, 0.4585), (-0.3091, -0.1449, 0.4585), (-0.3091, -0.1796, 0.4585), (-0.3087, -0.1813, 0.4585), (-0.2779, -0.1449, 0.4585), (-0.2782, -0.1431, 0.4585), (-0.2781, -0.1813, 0.4585), (-0.2779, -0.1796, 0.4585), (-0.3073, -0.1819, 0.4585), (-0.2796, -0.1819, 0.4585), (-0.2781, -0.1813, 0.4585), (-0.2781, -0.1813, 0.4585), (-0.3073, -0.1425, 0.4585), (-0.2796, -0.1425, 0.4585), (-0.2796, -0.1425, 0.4585), (-0.2749, -0.142, 0.47), (-0.2749, -0.142, 0.4585), (-0.2749, -0.212, 0.47), (-0.2749, -0.212, 0.4585), (-0.3112, -0.212, 0.4585), (-0.3112, -0.142, 0.4585), (-0.3112, -0.212, 0.47), (-0.3112, -0.142, 0.47), (0.3081, -0.1432, 0.4585), (0.3086, -0.1449, 0.4585), (0.3086, -0.1796, 0.4585), (0.3081, -0.1813, 0.4585), (0.2774, -0.1449, 0.4585), (0.2777, -0.1431, 0.4585), (0.2776, -0.1813, 0.4585), (0.2774, -0.1796, 0.4585), (0.3068, -0.1819, 0.4585), (0.279, -0.1819, 0.4585), (0.3068, -0.1425, 0.4585), (0.279, -0.1425, 0.4585), (0.279, -0.1425, 0.4585), (0.3112, -0.142, 0.47), (0.3112, -0.142, 0.4585), (0.3112, -0.212, 0.47), (0.3112, -0.212, 0.4585), (0.2749, -0.212, 0.4585), (0.2749, -0.142, 0.4585), (0.2749, -0.212, 0.47), (0.2749, -0.142, 0.47)], [], [(0, 2, 1), (2, 0, 3), (1, 5, 4), (5, 1, 2), (4, 7, 6), (7, 4, 5), (3, 8, 2), (8, 3, 9), (2, 10, 5), (10, 2, 8), (5, 11, 7), (11, 5, 10), (9, 12, 8), (12, 9, 13), (8, 14, 10), (14, 8, 12), (10, 15, 11), (15, 10, 14), (16, 18, 17), (19, 17, 20), (20, 21, 19), (18, 20, 17), (16, 17, 22), (17, 23, 22), (22, 23, 24), (25, 22, 24), (24, 26, 25), (26, 27, 25), (28, 20, 25), (27, 28, 25), (20, 29, 21), (21, 29, 30), (20, 28, 29), (14, 31, 24), (31, 32, 24), (33, 32, 31), (33, 34, 32), (33, 28, 34), (33, 29, 28), (14, 35, 31), (36, 31, 35), (36, 37, 31), (36, 38, 37), (39, 38, 36), (38, 39, 29), (12, 40, 14), (14, 40, 35), (41, 35, 40), (41, 42, 35), (12, 43, 40), (43, 12, 44), (42, 41, 45), (45, 46, 42), (45, 39, 46), (47, 44, 12), (47, 39, 45), (39, 47, 12), (9, 3, 48), (3, 49, 48), (3, 50, 49), (3, 51, 50), (48, 52, 9), (53, 55, 54), (56, 58, 57), (59, 61, 60), (59, 60, 62), (62, 60, 63), (62, 63, 55), (55, 63, 64), (55, 64, 54), (54, 64, 65), (54, 65, 66), (66, 65, 67), (66, 67, 68), (68, 67, 69), (68, 69, 58), (58, 69, 70), (58, 70, 57), (57, 70, 61), (57, 61, 59), (61, 72, 71), (61, 71, 60), (60, 71, 73), (60, 73, 63), (63, 73, 74), (63, 74, 64), (64, 74, 75), (64, 75, 65), (65, 75, 76), (65, 76, 67), (67, 76, 77), (67, 77, 69), (69, 77, 78), (69, 78, 70), (70, 78, 72), (70, 72, 61), (72, 80, 79), (72, 79, 71), (71, 79, 81), (71, 81, 73), (73, 81, 82), (73, 82, 74), (74, 82, 83), (74, 83, 75), (75, 83, 84), (75, 84, 76), (76, 84, 85), (76, 85, 77), (77, 85, 86), (77, 86, 78), (78, 86, 80), (78, 80, 72), (80, 88, 87), (80, 87, 79), (79, 87, 89), (79, 89, 81), (81, 89, 90), (81, 90, 82), (82, 90, 91), (82, 91, 83), (83, 91, 92), (83, 92, 84), (84, 92, 93), (84, 93, 85), (85, 93, 94), (85, 94, 86), (86, 94, 88), (86, 88, 80), (88, 96, 95), (88, 95, 87), (87, 95, 97), (87, 97, 89), (89, 97, 98), (89, 98, 90), (90, 98, 99), (90, 99, 91), (91, 99, 100), (91, 100, 92), (92, 100, 101), (92, 101, 93), (93, 101, 102), (93, 102, 94), (94, 102, 96), (94, 96, 88), (96, 104, 103), (96, 103, 95), (95, 103, 105), (95, 105, 97), (97, 105, 106), (97, 106, 98), (98, 106, 107), (98, 107, 99), (99, 107, 108), (99, 108, 100), (100, 108, 109), (100, 109, 101), (101, 109, 110), (101, 110, 102), (102, 110, 104), (102, 104, 96), (104, 112, 111), (104, 111, 103), (103, 111, 113), (103, 113, 105), (105, 113, 114), (105, 114, 106), (106, 114, 115), (106, 115, 107), (107, 115, 116), (107, 116, 108), (108, 116, 117), (108, 117, 109), (109, 117, 118), (109, 118, 110), (110, 118, 112), (110, 112, 104), (112, 120, 119), (112, 119, 111), (111, 119, 121), (111, 121, 113), (113, 121, 122), (113, 122, 114), (114, 122, 123), (114, 123, 115), (115, 123, 124), (115, 124, 116), (116, 124, 125), (116, 125, 117), (117, 125, 126), (117, 126, 118), (118, 126, 120), (118, 120, 112), (120, 128, 127), (120, 127, 119), (119, 127, 129), (119, 129, 121), (121, 129, 130), (121, 130, 122), (122, 130, 131), (122, 131, 123), (123, 131, 132), (123, 132, 124), (124, 132, 133), (124, 133, 125), (125, 133, 134), (125, 134, 126), (126, 134, 128), (126, 128, 120), (128, 136, 135), (128, 135, 127), (127, 135, 137), (127, 137, 129), (129, 137, 138), (129, 138, 130), (130, 138, 139), (130, 139, 131), (131, 139, 140), (131, 140, 132), (132, 140, 141), (132, 141, 133), (133, 141, 142), (133, 142, 134), (134, 142, 136), (134, 136, 128), (136, 144, 143), (136, 143, 135), (135, 143, 145), (135, 145, 137), (137, 145, 146), (137, 146, 138), (138, 146, 147), (138, 147, 139), (139, 147, 148), (139, 148, 140), (140, 148, 149), (140, 149, 141), (141, 149, 150), (141, 150, 142), (142, 150, 144), (142, 144, 136), (144, 152, 151), (144, 151, 143), (143, 151, 153), (143, 153, 145), (145, 153, 154), (145, 154, 146), (146, 154, 155), (146, 155, 147), (147, 155, 156), (147, 156, 148), (148, 156, 157), (148, 157, 149), (149, 157, 158), (149, 158, 150), (150, 158, 152), (150, 152, 144), (152, 160, 159), (152, 159, 151), (151, 159, 161), (151, 161, 153), (153, 161, 162), (153, 162, 154), (154, 162, 163), (154, 163, 155), (155, 163, 164), (155, 164, 156), (156, 164, 165), (156, 165, 157), (157, 165, 166), (157, 166, 158), (158, 166, 160), (158, 160, 152), (160, 168, 167), (160, 167, 159), (159, 167, 169), (159, 169, 161), (161, 169, 170), (161, 170, 162), (162, 170, 171), (162, 171, 163), (163, 171, 172), (163, 172, 164), (164, 172, 173), (164, 173, 165), (165, 173, 174), (165, 174, 166), (166, 174, 168), (166, 168, 160), (168, 176, 175), (168, 175, 167), (167, 175, 177), (167, 177, 169), (169, 177, 178), (169, 178, 170), (170, 178, 179), (170, 179, 171), (171, 179, 180), (171, 180, 172), (172, 180, 181), (172, 181, 173), (173, 181, 182), (173, 182, 174), (174, 182, 176), (174, 176, 168), (176, 184, 183), (176, 183, 175), (175, 183, 185), (175, 185, 177), (177, 185, 186), (177, 186, 178), (178, 186, 187), (178, 187, 179), (179, 187, 188), (179, 188, 180), (180, 188, 189), (180, 189, 181), (181, 189, 190), (181, 190, 182), (182, 190, 184), (182, 184, 176), (184, 191, 183), (183, 191, 192), (183, 192, 185), (185, 192, 193), (185, 193, 186), (186, 193, 194), (186, 194, 187), (187, 194, 195), (187, 195, 188), (188, 195, 196), (188, 196, 189), (189, 196, 197), (189, 197, 190), (192, 199, 198), (192, 198, 193), (193, 198, 200), (193, 200, 194), (194, 200, 201), (194, 201, 195), (195, 201, 202), (195, 202, 196), (196, 202, 203), (204, 206, 205), (204, 205, 207), (207, 205, 208), (207, 208, 199), (199, 208, 209), (199, 209, 198), (198, 209, 210), (198, 210, 200), (200, 210, 211), (200, 211, 201), (201, 211, 212), (201, 212, 202), (202, 212, 213), (202, 213, 203), (203, 213, 206), (203, 206, 204), (206, 215, 214), (206, 214, 205), (205, 214, 216), (205, 216, 208), (208, 216, 217), (208, 217, 209), (209, 217, 218), (209, 218, 210), (210, 218, 219), (210, 219, 211), (211, 219, 220), (211, 220, 212), (212, 220, 221), (212, 221, 213), (213, 221, 215), (213, 215, 206), (215, 223, 222), (215, 222, 214), (214, 222, 224), (214, 224, 216), (216, 224, 225), (216, 225, 217), (217, 225, 226), (217, 226, 218), (218, 226, 227), (218, 227, 219), (219, 227, 228), (219, 228, 220), (220, 228, 229), (220, 229, 221), (221, 229, 223), (221, 223, 215), (223, 231, 230), (223, 230, 222), (222, 230, 232), (222, 232, 224), (224, 232, 233), (224, 233, 225), (225, 233, 234), (225, 234, 226), (226, 234, 235), (226, 235, 227), (227, 235, 236), (227, 236, 228), (228, 236, 237), (228, 237, 229), (229, 237, 231), (229, 231, 223), (231, 239, 238), (231, 238, 230), (230, 238, 240), (230, 240, 232), (232, 240, 241), (232, 241, 233), (233, 241, 242), (233, 242, 234), (234, 242, 243), (234, 243, 235), (235, 243, 244), (235, 244, 236), (236, 244, 245), (236, 245, 237), (237, 245, 239), (237, 239, 231), (239, 247, 246), (239, 246, 238), (238, 246, 248), (238, 248, 240), (240, 248, 249), (240, 249, 241), (241, 249, 250), (241, 250, 242), (242, 250, 251), (242, 251, 243), (243, 251, 252), (243, 252, 244), (244, 252, 253), (244, 253, 245), (245, 253, 247), (245, 247, 239), (247, 255, 254), (247, 254, 246), (246, 254, 256), (246, 256, 248), (248, 256, 257), (248, 257, 249), (249, 257, 258), (249, 258, 250), (250, 258, 259), (250, 259, 251), (251, 259, 260), (251, 260, 252), (252, 260, 261), (252, 261, 253), (253, 261, 255), (253, 255, 247), (255, 263, 262), (255, 262, 254), (254, 262, 264), (254, 264, 256), (256, 264, 265), (256, 265, 257), (257, 265, 266), (257, 266, 258), (258, 266, 267), (258, 267, 259), (259, 267, 268), (259, 268, 260), (260, 268, 269), (260, 269, 261), (261, 269, 263), (261, 263, 255), (270, 262, 263), (263, 269, 270), (48, 266, 265), (266, 48, 49), (49, 267, 266), (267, 49, 50), (50, 268, 267), (268, 50, 51), (51, 271, 268), (271, 269, 268), (270, 269, 271), (270, 272, 262), (272, 264, 262), (264, 272, 52), (52, 48, 264), (48, 265, 264), (3, 274, 273), (273, 51, 3), (9, 275, 13), (276, 275, 9), (9, 52, 276), (277, 278, 270), (278, 272, 270), (270, 271, 279), (270, 279, 277), (273, 271, 51), (273, 280, 271), (271, 280, 279), (278, 52, 272), (281, 276, 52), (278, 281, 52), (184, 282, 191), (283, 284, 184), (184, 190, 283), (282, 184, 284), (285, 190, 197), (285, 283, 190), (286, 204, 207), (204, 286, 287), (288, 286, 207), (289, 288, 207), (207, 199, 289), (290, 191, 282), (291, 289, 199), (290, 192, 191), (192, 291, 199), (292, 192, 290), (192, 292, 291), (196, 293, 197), (197, 293, 294), (203, 295, 196), (296, 295, 203), (203, 204, 296), (196, 295, 293), (297, 296, 204), (294, 298, 197), (285, 197, 298), (297, 204, 299), (299, 204, 287), (300, 302, 301), (274, 303, 301), (301, 302, 274), (302, 273, 274), (275, 276, 304), (304, 305, 275), (305, 306, 275), (300, 308, 307), (300, 301, 308), (303, 308, 301), (280, 273, 302), (281, 304, 276), (281, 278, 309), (309, 304, 281), (310, 306, 305), (282, 312, 311), (284, 283, 312), (282, 284, 312), (285, 312, 283), (287, 286, 277), (286, 278, 277), (286, 288, 278), (288, 289, 278), (278, 289, 309), (305, 290, 310), (311, 310, 282), (290, 282, 310), (291, 309, 289), (292, 290, 305), (305, 304, 292), (304, 309, 292), (309, 291, 292), (307, 294, 300), (300, 294, 293), (293, 302, 300), (302, 295, 280), (295, 296, 280), (302, 293, 295), (297, 280, 296), (307, 312, 298), (298, 294, 307), (285, 298, 312), (279, 280, 297), (277, 279, 297), (299, 287, 277), (277, 297, 299), (313, 23, 17), (314, 313, 17), (17, 19, 314), (315, 23, 316), (316, 317, 315), (318, 21, 317), (317, 316, 318), (21, 318, 319), (319, 19, 21), (19, 319, 314), (23, 313, 320), (316, 23, 320), (321, 22, 25), (322, 321, 25), (323, 322, 25), (25, 20, 323), (20, 18, 323), (22, 321, 324), (324, 16, 22), (325, 18, 16), (16, 324, 325), (323, 18, 325), (24, 32, 326), (326, 26, 24), (327, 326, 32), (32, 34, 327), (328, 327, 34), (34, 28, 328), (28, 27, 329), (328, 28, 329), (330, 27, 26), (26, 326, 330), (329, 27, 330), (331, 33, 31), (31, 37, 331), (332, 331, 37), (331, 333, 33), (333, 29, 33), (37, 38, 332), (334, 38, 29), (335, 334, 29), (335, 29, 333), (38, 334, 332), (336, 36, 35), (35, 42, 336), (336, 337, 36), (337, 39, 36), (338, 336, 42), (42, 46, 338), (46, 39, 338), (339, 338, 39), (339, 39, 337), (340, 41, 40), (40, 43, 340), (41, 340, 341), (341, 45, 41), (342, 340, 43), (343, 342, 43), (43, 44, 343), (344, 343, 44), (44, 47, 344), (45, 341, 345), (346, 344, 47), (47, 45, 346), (345, 346, 45), (313, 318, 316), (313, 319, 318), (313, 314, 319), (313, 316, 320), (321, 322, 323), (321, 325, 324), (321, 323, 325), (327, 329, 326), (327, 328, 329), (326, 329, 330), (332, 335, 331), (331, 335, 333), (335, 332, 334), (338, 339, 336), (336, 339, 337), (341, 340, 342), (342, 343, 341), (343, 345, 341), (346, 345, 344), (343, 344, 345), (30, 12, 21), (39, 30, 29), (12, 30, 39), (347, 349, 348), (350, 348, 349), (351, 352, 347), (349, 347, 352), (353, 354, 351), (352, 351, 354), (349, 355, 350), (356, 350, 355), (352, 357, 349), (355, 349, 357), (354, 358, 352), (357, 352, 358), (355, 359, 356), (360, 356, 359), (357, 361, 355), (359, 355, 361), (358, 362, 357), (361, 357, 362), (363, 365, 364), (366, 363, 367), (367, 368, 366), (363, 366, 365), (369, 363, 364), (369, 370, 363), (371, 370, 369), (371, 369, 372), (372, 373, 371), (372, 374, 373), (372, 366, 375), (372, 375, 374), (368, 376, 366), (377, 376, 368), (376, 375, 366), (371, 378, 361), (371, 379, 378), (378, 379, 380), (379, 381, 380), (381, 375, 380), (375, 376, 380), (378, 382, 361), (382, 378, 383), (378, 384, 383), (384, 385, 383), (383, 385, 386), (376, 386, 385), (361, 387, 359), (382, 387, 361), (387, 382, 388), (382, 389, 388), (387, 390, 359), (391, 359, 390), (392, 388, 389), (389, 393, 392), (393, 386, 392), (359, 391, 394), (392, 386, 394), (359, 394, 386), (395, 350, 356), (395, 396, 350), (396, 397, 350), (397, 398, 350), (356, 399, 395), (400, 402, 401), (403, 405, 404), (406, 408, 407), (409, 406, 407), (410, 406, 409), (402, 410, 409), (411, 410, 402), (400, 411, 402), (412, 411, 400), (413, 412, 400), (414, 412, 413), (415, 414, 413), (416, 414, 415), (405, 416, 415), (417, 416, 405), (403, 417, 405), (408, 417, 403), (407, 408, 403), (418, 419, 408), (406, 418, 408), (420, 418, 406), (410, 420, 406), (421, 420, 410), (411, 421, 410), (422, 421, 411), (412, 422, 411), (423, 422, 412), (414, 423, 412), (424, 423, 414), (416, 424, 414), (425, 424, 416), (417, 425, 416), (419, 425, 417), (408, 419, 417), (426, 427, 419), (418, 426, 419), (428, 426, 418), (420, 428, 418), (429, 428, 420), (421, 429, 420), (430, 429, 421), (422, 430, 421), (431, 430, 422), (423, 431, 422), (432, 431, 423), (424, 432, 423), (433, 432, 424), (425, 433, 424), (427, 433, 425), (419, 427, 425), (434, 435, 427), (426, 434, 427), (436, 434, 426), (428, 436, 426), (437, 436, 428), (429, 437, 428), (438, 437, 429), (430, 438, 429), (439, 438, 430), (431, 439, 430), (440, 439, 431), (432, 440, 431), (441, 440, 432), (433, 441, 432), (435, 441, 433), (427, 435, 433), (442, 443, 435), (434, 442, 435), (444, 442, 434), (436, 444, 434), (445, 444, 436), (437, 445, 436), (446, 445, 437), (438, 446, 437), (447, 446, 438), (439, 447, 438), (448, 447, 439), (440, 448, 439), (449, 448, 440), (441, 449, 440), (443, 449, 441), (435, 443, 441), (450, 451, 443), (442, 450, 443), (452, 450, 442), (444, 452, 442), (453, 452, 444), (445, 453, 444), (454, 453, 445), (446, 454, 445), (455, 454, 446), (447, 455, 446), (456, 455, 447), (448, 456, 447), (457, 456, 448), (449, 457, 448), (451, 457, 449), (443, 451, 449), (458, 459, 451), (450, 458, 451), (460, 458, 450), (452, 460, 450), (461, 460, 452), (453, 461, 452), (462, 461, 453), (454, 462, 453), (463, 462, 454), (455, 463, 454), (464, 463, 455), (456, 464, 455), (465, 464, 456), (457, 465, 456), (459, 465, 457), (451, 459, 457), (466, 467, 459), (458, 466, 459), (468, 466, 458), (460, 468, 458), (469, 468, 460), (461, 469, 460), (470, 469, 461), (462, 470, 461), (471, 470, 462), (463, 471, 462), (472, 471, 463), (464, 472, 463), (473, 472, 464), (465, 473, 464), (467, 473, 465), (459, 467, 465), (474, 475, 467), (466, 474, 467), (476, 474, 466), (468, 476, 466), (477, 476, 468), (469, 477, 468), (478, 477, 469), (470, 478, 469), (479, 478, 470), (471, 479, 470), (480, 479, 471), (472, 480, 471), (481, 480, 472), (473, 481, 472), (475, 481, 473), (467, 475, 473), (482, 483, 475), (474, 482, 475), (484, 482, 474), (476, 484, 474), (485, 484, 476), (477, 485, 476), (486, 485, 477), (478, 486, 477), (487, 486, 478), (479, 487, 478), (488, 487, 479), (480, 488, 479), (489, 488, 480), (481, 489, 480), (483, 489, 481), (475, 483, 481), (490, 491, 483), (482, 490, 483), (492, 490, 482), (484, 492, 482), (493, 492, 484), (485, 493, 484), (494, 493, 485), (486, 494, 485), (495, 494, 486), (487, 495, 486), (496, 495, 487), (488, 496, 487), (497, 496, 488), (489, 497, 488), (491, 497, 489), (483, 491, 489), (498, 499, 491), (490, 498, 491), (500, 498, 490), (492, 500, 490), (501, 500, 492), (493, 501, 492), (502, 501, 493), (494, 502, 493), (503, 502, 494), (495, 503, 494), (504, 503, 495), (496, 504, 495), (505, 504, 496), (497, 505, 496), (499, 505, 497), (491, 499, 497), (506, 507, 499), (498, 506, 499), (508, 506, 498), (500, 508, 498), (509, 508, 500), (501, 509, 500), (510, 509, 501), (502, 510, 501), (511, 510, 502), (503, 511, 502), (512, 511, 503), (504, 512, 503), (513, 512, 504), (505, 513, 504), (507, 513, 505), (499, 507, 505), (514, 515, 507), (506, 514, 507), (516, 514, 506), (508, 516, 506), (517, 516, 508), (509, 517, 508), (518, 517, 509), (510, 518, 509), (519, 518, 510), (511, 519, 510), (520, 519, 511), (512, 520, 511), (521, 520, 512), (513, 521, 512), (515, 521, 513), (507, 515, 513), (522, 523, 515), (514, 522, 515), (524, 522, 514), (516, 524, 514), (525, 524, 516), (517, 525, 516), (526, 525, 517), (518, 526, 517), (527, 526, 518), (519, 527, 518), (528, 527, 519), (520, 528, 519), (529, 528, 520), (521, 529, 520), (523, 529, 521), (515, 523, 521), (530, 531, 523), (522, 530, 523), (532, 530, 522), (524, 532, 522), (533, 532, 524), (525, 533, 524), (534, 533, 525), (526, 534, 525), (535, 534, 526), (527, 535, 526), (536, 535, 527), (528, 536, 527), (537, 536, 528), (529, 537, 528), (531, 537, 529), (523, 531, 529), (530, 538, 531), (539, 538, 530), (532, 539, 530), (540, 539, 532), (533, 540, 532), (541, 540, 533), (534, 541, 533), (542, 541, 534), (535, 542, 534), (543, 542, 535), (536, 543, 535), (544, 543, 536), (537, 544, 536), (545, 546, 539), (540, 545, 539), (547, 545, 540), (541, 547, 540), (548, 547, 541), (542, 548, 541), (549, 548, 542), (543, 549, 542), (550, 549, 543), (551, 553, 552), (554, 551, 552), (555, 551, 554), (546, 555, 554), (556, 555, 546), (545, 556, 546), (557, 556, 545), (547, 557, 545), (558, 557, 547), (548, 558, 547), (559, 558, 548), (549, 559, 548), (560, 559, 549), (550, 560, 549), (553, 560, 550), (552, 553, 550), (561, 562, 553), (551, 561, 553), (563, 561, 551), (555, 563, 551), (564, 563, 555), (556, 564, 555), (565, 564, 556), (557, 565, 556), (566, 565, 557), (558, 566, 557), (567, 566, 558), (559, 567, 558), (568, 567, 559), (560, 568, 559), (562, 568, 560), (553, 562, 560), (569, 570, 562), (561, 569, 562), (571, 569, 561), (563, 571, 561), (572, 571, 563), (564, 572, 563), (573, 572, 564), (565, 573, 564), (574, 573, 565), (566, 574, 565), (575, 574, 566), (567, 575, 566), (576, 575, 567), (568, 576, 567), (570, 576, 568), (562, 570, 568), (577, 578, 570), (569, 577, 570), (579, 577, 569), (571, 579, 569), (580, 579, 571), (572, 580, 571), (581, 580, 572), (573, 581, 572), (582, 581, 573), (574, 582, 573), (583, 582, 574), (575, 583, 574), (584, 583, 575), (576, 584, 575), (578, 584, 576), (570, 578, 576), (585, 586, 578), (577, 585, 578), (587, 585, 577), (579, 587, 577), (588, 587, 579), (580, 588, 579), (589, 588, 580), (581, 589, 580), (590, 589, 581), (582, 590, 581), (591, 590, 582), (583, 591, 582), (592, 591, 583), (584, 592, 583), (586, 592, 584), (578, 586, 584), (593, 594, 586), (585, 593, 586), (595, 593, 585), (587, 595, 585), (596, 595, 587), (588, 596, 587), (597, 596, 588), (589, 597, 588), (598, 597, 589), (590, 598, 589), (599, 598, 590), (591, 599, 590), (600, 599, 591), (592, 600, 591), (594, 600, 592), (586, 594, 592), (601, 602, 594), (593, 601, 594), (603, 601, 593), (595, 603, 593), (604, 603, 595), (596, 604, 595), (605, 604, 596), (597, 605, 596), (606, 605, 597), (598, 606, 597), (607, 606, 598), (599, 607, 598), (608, 607, 599), (600, 608, 599), (602, 608, 600), (594, 602, 600), (609, 610, 602), (601, 609, 602), (611, 609, 601), (603, 611, 601), (612, 611, 603), (604, 612, 603), (613, 612, 604), (605, 613, 604), (614, 613, 605), (606, 614, 605), (615, 614, 606), (607, 615, 606), (616, 615, 607), (608, 616, 607), (610, 616, 608), (602, 610, 608), (610, 609, 617), (617, 616, 610), (612, 613, 395), (396, 395, 613), (613, 614, 396), (397, 396, 614), (614, 615, 397), (398, 397, 615), (615, 618, 398), (615, 616, 618), (618, 616, 617), (609, 619, 617), (609, 611, 619), (399, 619, 611), (611, 395, 399), (611, 612, 395), (620, 621, 350), (350, 398, 620), (360, 622, 356), (356, 622, 623), (623, 399, 356), (617, 625, 624), (617, 619, 625), (626, 618, 617), (624, 626, 617), (398, 618, 620), (618, 627, 620), (626, 627, 618), (619, 399, 625), (399, 623, 628), (399, 628, 625), (538, 629, 531), (531, 631, 630), (630, 537, 531), (631, 531, 629), (544, 537, 632), (537, 630, 632), (554, 552, 633), (634, 633, 552), (554, 633, 635), (554, 635, 636), (636, 546, 554), (629, 538, 637), (546, 636, 638), (538, 539, 637), (546, 638, 539), (637, 539, 639), (638, 639, 539), (544, 640, 543), (641, 640, 544), (543, 642, 550), (550, 642, 643), (643, 552, 550), (640, 642, 543), (552, 643, 644), (544, 645, 641), (645, 544, 632), (646, 552, 644), (634, 552, 646), (647, 649, 648), (647, 650, 621), (621, 649, 647), (621, 620, 649), (651, 623, 622), (622, 652, 651), (622, 653, 652), (654, 655, 648), (655, 647, 648), (647, 655, 650), (649, 620, 627), (623, 651, 628), (656, 625, 628), (628, 651, 656), (652, 653, 657), (658, 659, 629), (659, 630, 631), (659, 631, 629), (630, 659, 632), (624, 633, 634), (624, 625, 633), (625, 635, 633), (625, 636, 635), (656, 636, 625), (657, 637, 652), (629, 657, 658), (657, 629, 637), (636, 656, 638), (652, 637, 639), (639, 651, 652), (639, 656, 651), (639, 638, 656), (648, 641, 654), (640, 641, 648), (648, 649, 640), (627, 642, 649), (627, 643, 642), (642, 640, 649), (643, 627, 644), (645, 659, 654), (654, 641, 645), (659, 645, 632), (644, 627, 626), (644, 626, 624), (624, 634, 646), (646, 644, 624), (363, 370, 313), (363, 313, 314), (314, 367, 363), (316, 370, 660), (660, 661, 316), (661, 368, 318), (318, 316, 661), (319, 318, 368), (368, 367, 319), (314, 319, 367), (320, 313, 370), (320, 370, 316), (372, 369, 321), (372, 321, 322), (372, 322, 323), (323, 366, 372), (323, 365, 366), (324, 321, 369), (369, 364, 324), (364, 365, 325), (325, 324, 364), (325, 365, 323), (326, 379, 371), (371, 373, 326), (379, 326, 327), (327, 381, 379), (381, 327, 328), (328, 375, 381), (329, 374, 375), (329, 375, 328), (373, 374, 330), (330, 326, 373), (330, 374, 329), (378, 380, 331), (331, 384, 378), (384, 331, 332), (380, 333, 331), (380, 376, 333), (332, 385, 384), (376, 385, 334), (376, 334, 335), (333, 376, 335), (332, 334, 385), (382, 383, 336), (336, 389, 382), (383, 337, 336), (383, 386, 337), (389, 336, 338), (338, 393, 389), (338, 386, 393), (386, 338, 339), (337, 386, 339), (387, 388, 340), (340, 390, 387), (341, 340, 388), (388, 392, 341), (390, 340, 342), (390, 342, 343), (343, 391, 390), (391, 343, 344), (344, 394, 391), (345, 341, 392), (394, 344, 346), (346, 392, 394), (392, 346, 345), (368, 359, 377), (376, 377, 386), (386, 377, 359), (407, 662, 409), (663, 662, 407), (664, 402, 409), (409, 662, 664), (664, 665, 402), (402, 665, 401), (665, 666, 401), (401, 667, 400), (667, 668, 400), (400, 668, 669), (669, 413, 400), (669, 670, 413), (413, 670, 671), (671, 415, 413), (671, 672, 415), (672, 673, 415), (673, 674, 415), (415, 674, 675), (675, 405, 415), (675, 676, 405), (405, 676, 404), (404, 676, 677), (678, 407, 403), (404, 679, 403), (403, 679, 678), (680, 679, 404), (404, 677, 680), (681, 407, 678), (407, 682, 663), (681, 683, 407), (407, 683, 682), (401, 666, 667), (684, 686, 685), (687, 684, 685), (688, 684, 687), (689, 688, 687), (690, 688, 689), (691, 690, 689), (692, 690, 691), (693, 692, 691), (694, 692, 693), (695, 694, 693), (696, 694, 695), (697, 696, 695), (698, 696, 697), (699, 698, 697), (700, 698, 699), (701, 700, 699), (702, 700, 701), (703, 702, 701), (704, 702, 703), (705, 704, 703), (706, 704, 705), (707, 706, 705), (686, 706, 707), (685, 686, 707), (708, 709, 686), (684, 708, 686), (710, 708, 684), (688, 710, 684), (711, 710, 688), (690, 711, 688), (712, 711, 690), (692, 712, 690), (713, 712, 692), (694, 713, 692), (714, 713, 694), (696, 714, 694), (715, 714, 696), (698, 715, 696), (716, 715, 698), (700, 716, 698), (717, 716, 700), (702, 717, 700), (718, 717, 702), (704, 718, 702), (719, 718, 704), (706, 719, 704), (709, 719, 706), (686, 709, 706), (720, 721, 709), (708, 720, 709), (722, 720, 708), (710, 722, 708), (723, 722, 710), (711, 723, 710), (724, 723, 711), (712, 724, 711), (725, 724, 712), (713, 725, 712), (726, 725, 713), (714, 726, 713), (727, 726, 714), (715, 727, 714), (728, 727, 715), (716, 728, 715), (729, 728, 716), (717, 729, 716), (730, 729, 717), (718, 730, 717), (731, 730, 718), (719, 731, 718), (721, 731, 719), (709, 721, 719), (732, 733, 721), (720, 732, 721), (734, 732, 720), (722, 734, 720), (735, 734, 722), (723, 735, 722), (736, 735, 723), (724, 736, 723), (737, 736, 724), (725, 737, 724), (738, 737, 725), (726, 738, 725), (739, 738, 726), (727, 739, 726), (740, 739, 727), (728, 740, 727), (741, 740, 728), (729, 741, 728), (742, 741, 729), (730, 742, 729), (743, 742, 730), (731, 743, 730), (733, 743, 731), (721, 733, 731), (744, 745, 733), (732, 744, 733), (746, 744, 732), (734, 746, 732), (747, 746, 734), (735, 747, 734), (748, 747, 735), (736, 748, 735), (749, 748, 736), (737, 749, 736), (750, 749, 737), (738, 750, 737), (751, 750, 738), (739, 751, 738), (752, 751, 739), (740, 752, 739), (753, 752, 740), (741, 753, 740), (754, 753, 741), (742, 754, 741), (755, 754, 742), (743, 755, 742), (745, 755, 743), (733, 745, 743), (756, 757, 745), (744, 756, 745), (758, 756, 744), (746, 758, 744), (759, 758, 746), (747, 759, 746), (760, 759, 747), (748, 760, 747), (761, 760, 748), (749, 761, 748), (762, 761, 749), (750, 762, 749), (763, 762, 750), (751, 763, 750), (764, 763, 751), (752, 764, 751), (765, 764, 752), (753, 765, 752), (766, 765, 753), (754, 766, 753), (767, 766, 754), (755, 767, 754), (757, 767, 755), (745, 757, 755), (768, 769, 757), (756, 768, 757), (770, 768, 756), (758, 770, 756), (771, 770, 758), (759, 771, 758), (772, 771, 759), (760, 772, 759), (773, 772, 760), (761, 773, 760), (774, 773, 761), (762, 774, 761), (775, 774, 762), (763, 775, 762), (776, 775, 763), (764, 776, 763), (777, 776, 764), (765, 777, 764), (778, 777, 765), (766, 778, 765), (779, 778, 766), (767, 779, 766), (769, 779, 767), (757, 769, 767), (780, 781, 769), (768, 780, 769), (782, 780, 768), (770, 782, 768), (783, 782, 770), (771, 783, 770), (784, 783, 771), (772, 784, 771), (785, 784, 772), (773, 785, 772), (786, 785, 773), (774, 786, 773), (787, 786, 774), (775, 787, 774), (788, 787, 775), (776, 788, 775), (789, 788, 776), (777, 789, 776), (790, 789, 777), (778, 790, 777), (791, 790, 778), (779, 791, 778), (781, 791, 779), (769, 781, 779), (792, 793, 781), (780, 792, 781), (794, 792, 780), (782, 794, 780), (795, 794, 782), (783, 795, 782), (796, 795, 783), (784, 796, 783), (797, 796, 784), (785, 797, 784), (798, 797, 785), (786, 798, 785), (799, 798, 786), (787, 799, 786), (800, 799, 787), (788, 800, 787), (801, 800, 788), (789, 801, 788), (802, 801, 789), (790, 802, 789), (803, 802, 790), (791, 803, 790), (793, 803, 791), (781, 793, 791), (804, 805, 793), (792, 804, 793), (806, 804, 792), (794, 806, 792), (807, 806, 794), (795, 807, 794), (808, 807, 795), (796, 808, 795), (809, 808, 796), (797, 809, 796), (810, 809, 797), (798, 810, 797), (811, 810, 798), (799, 811, 798), (812, 811, 799), (800, 812, 799), (813, 812, 800), (801, 813, 800), (814, 813, 801), (802, 814, 801), (815, 814, 802), (803, 815, 802), (805, 815, 803), (793, 805, 803), (816, 817, 805), (804, 816, 805), (818, 816, 804), (806, 818, 804), (819, 818, 806), (807, 819, 806), (820, 819, 807), (808, 820, 807), (821, 820, 808), (809, 821, 808), (822, 821, 809), (810, 822, 809), (823, 822, 810), (811, 823, 810), (824, 823, 811), (812, 824, 811), (825, 824, 812), (813, 825, 812), (826, 825, 813), (814, 826, 813), (827, 826, 814), (815, 827, 814), (817, 827, 815), (805, 817, 815), (828, 829, 817), (816, 828, 817), (830, 828, 816), (818, 830, 816), (831, 830, 818), (819, 831, 818), (832, 831, 819), (820, 832, 819), (833, 832, 820), (821, 833, 820), (834, 833, 821), (822, 834, 821), (835, 834, 822), (823, 835, 822), (836, 835, 823), (824, 836, 823), (837, 836, 824), (825, 837, 824), (838, 837, 825), (826, 838, 825), (839, 838, 826), (827, 839, 826), (829, 839, 827), (817, 829, 827), (840, 841, 829), (828, 840, 829), (842, 840, 828), (830, 842, 828), (843, 842, 830), (831, 843, 830), (844, 843, 831), (832, 844, 831), (845, 844, 832), (833, 845, 832), (846, 845, 833), (834, 846, 833), (847, 846, 834), (835, 847, 834), (848, 847, 835), (836, 848, 835), (849, 848, 836), (837, 849, 836), (850, 849, 837), (838, 850, 837), (851, 850, 838), (839, 851, 838), (841, 851, 839), (829, 841, 839), (852, 853, 841), (840, 852, 841), (854, 852, 840), (842, 854, 840), (855, 854, 842), (843, 855, 842), (856, 857, 849), (850, 856, 849), (858, 856, 850), (851, 858, 850), (853, 858, 851), (841, 853, 851), (859, 858, 853), (853, 852, 859), (860, 859, 852), (852, 854, 860), (861, 860, 854), (854, 855, 861), (862, 861, 855), (855, 863, 862), (864, 862, 863), (863, 865, 864), (866, 864, 865), (865, 867, 866), (868, 866, 867), (867, 869, 868), (870, 868, 869), (869, 871, 870), (872, 870, 871), (871, 857, 872), (873, 872, 857), (857, 856, 873), (874, 873, 856), (856, 858, 874), (875, 874, 858), (875, 858, 859), (876, 878, 877), (879, 877, 878), (880, 882, 881), (883, 881, 882), (879, 880, 877), (881, 877, 880), (878, 882, 879), (880, 879, 882), (877, 881, 876), (883, 876, 881), (878, 859, 882), (859, 860, 882), (860, 861, 882), (882, 862, 883), (861, 862, 882), (862, 864, 883), (883, 866, 876), (864, 866, 883), (866, 868, 876), (868, 870, 876), (870, 872, 876), (876, 873, 878), (872, 873, 876), (873, 874, 878), (874, 875, 878), (878, 875, 859), (687, 685, 884), (687, 884, 885), (885, 689, 687), (689, 885, 886), (886, 691, 689), (691, 886, 887), (887, 693, 691), (888, 695, 693), (888, 693, 887), (889, 695, 888), (889, 697, 695), (697, 889, 890), (890, 699, 697), (699, 890, 891), (891, 701, 699), (701, 891, 892), (892, 703, 701), (703, 892, 893), (893, 705, 703), (894, 707, 705), (894, 705, 893), (707, 894, 895), (895, 685, 707), (895, 884, 685), (896, 898, 897), (899, 897, 898), (900, 902, 901), (903, 901, 902), (899, 900, 897), (901, 897, 900), (898, 902, 899), (900, 899, 902), (897, 901, 896), (903, 896, 901), (903, 884, 896), (903, 885, 884), (903, 886, 885), (902, 887, 903), (903, 887, 886), (902, 888, 887), (902, 889, 888), (898, 889, 902), (898, 890, 889), (898, 891, 890), (898, 892, 891), (896, 893, 898), (898, 893, 892), (896, 894, 893), (896, 895, 894), (895, 896, 884), (865, 662, 867), (662, 663, 867), (863, 664, 865), (865, 664, 662), (843, 666, 855), (855, 666, 863), (666, 665, 863), (665, 664, 863), (843, 844, 667), (668, 667, 844), (844, 845, 668), (845, 669, 668), (670, 669, 845), (845, 846, 670), (846, 671, 670), (672, 671, 846), (673, 672, 846), (846, 847, 673), (674, 673, 847), (847, 848, 674), (848, 675, 674), (676, 675, 848), (848, 849, 676), (857, 677, 849), (849, 677, 676), (871, 678, 679), (679, 857, 871), (680, 857, 679), (857, 680, 677), (681, 871, 869), (681, 678, 871), (867, 663, 682), (867, 682, 683), (683, 869, 867), (869, 683, 681), (666, 843, 667), (62, 904, 59), (59, 904, 905), (62, 906, 904), (907, 906, 62), (62, 55, 907), (55, 908, 907), (53, 908, 55), (909, 908, 53), (54, 910, 53), (911, 910, 54), (54, 66, 911), (53, 910, 912), (911, 66, 913), (66, 914, 913), (915, 914, 66), (66, 68, 915), (916, 917, 68), (68, 58, 916), (917, 915, 68), (918, 58, 56), (918, 919, 58), (58, 919, 916), (57, 920, 56), (920, 918, 56), (920, 57, 921), (922, 921, 57), (57, 59, 922), (922, 59, 923), (923, 59, 905), (912, 909, 53), (924, 926, 925), (927, 924, 925), (928, 924, 927), (929, 928, 927), (930, 928, 929), (931, 930, 929), (932, 930, 931), (933, 932, 931), (934, 932, 933), (935, 934, 933), (936, 934, 935), (937, 936, 935), (938, 936, 937), (939, 938, 937), (940, 938, 939), (941, 940, 939), (942, 940, 941), (943, 942, 941), (944, 942, 943), (945, 944, 943), (946, 944, 945), (947, 946, 945), (926, 946, 947), (925, 926, 947), (948, 949, 926), (924, 948, 926), (950, 948, 924), (928, 950, 924), (951, 950, 928), (930, 951, 928), (952, 951, 930), (932, 952, 930), (953, 952, 932), (934, 953, 932), (954, 953, 934), (936, 954, 934), (955, 954, 936), (938, 955, 936), (956, 955, 938), (940, 956, 938), (957, 956, 940), (942, 957, 940), (958, 957, 942), (944, 958, 942), (959, 958, 944), (946, 959, 944), (949, 959, 946), (926, 949, 946), (960, 961, 949), (948, 960, 949), (962, 960, 948), (950, 962, 948), (963, 962, 950), (951, 963, 950), (964, 963, 951), (952, 964, 951), (965, 964, 952), (953, 965, 952), (966, 965, 953), (954, 966, 953), (967, 966, 954), (955, 967, 954), (968, 967, 955), (956, 968, 955), (969, 968, 956), (957, 969, 956), (970, 969, 957), (958, 970, 957), (971, 970, 958), (959, 971, 958), (961, 971, 959), (949, 961, 959), (972, 973, 961), (960, 972, 961), (974, 972, 960), (962, 974, 960), (975, 974, 962), (963, 975, 962), (976, 975, 963), (964, 976, 963), (977, 976, 964), (965, 977, 964), (978, 977, 965), (966, 978, 965), (979, 978, 966), (967, 979, 966), (980, 979, 967), (968, 980, 967), (981, 980, 968), (969, 981, 968), (982, 981, 969), (970, 982, 969), (983, 982, 970), (971, 983, 970), (973, 983, 971), (961, 973, 971), (984, 985, 973), (972, 984, 973), (986, 984, 972), (974, 986, 972), (987, 986, 974), (975, 987, 974), (988, 987, 975), (976, 988, 975), (989, 988, 976), (977, 989, 976), (990, 989, 977), (978, 990, 977), (991, 990, 978), (979, 991, 978), (992, 991, 979), (980, 992, 979), (993, 992, 980), (981, 993, 980), (994, 993, 981), (982, 994, 981), (995, 994, 982), (983, 995, 982), (985, 995, 983), (973, 985, 983), (996, 997, 985), (984, 996, 985), (998, 996, 984), (986, 998, 984), (999, 998, 986), (987, 999, 986), (1000, 999, 987), (988, 1000, 987), (1001, 1000, 988), (989, 1001, 988), (1002, 1001, 989), (990, 1002, 989), (1003, 1002, 990), (991, 1003, 990), (1004, 1003, 991), (992, 1004, 991), (1005, 1004, 992), (993, 1005, 992), (1006, 1005, 993), (994, 1006, 993), (1007, 1006, 994), (995, 1007, 994), (997, 1007, 995), (985, 997, 995), (1008, 1009, 997), (996, 1008, 997), (1010, 1008, 996), (998, 1010, 996), (1011, 1010, 998), (999, 1011, 998), (1012, 1011, 999), (1000, 1012, 999), (1013, 1012, 1000), (1001, 1013, 1000), (1014, 1013, 1001), (1002, 1014, 1001), (1015, 1014, 1002), (1003, 1015, 1002), (1016, 1015, 1003), (1004, 1016, 1003), (1017, 1016, 1004), (1005, 1017, 1004), (1018, 1017, 1005), (1006, 1018, 1005), (1019, 1018, 1006), (1007, 1019, 1006), (1009, 1019, 1007), (997, 1009, 1007), (1020, 1021, 1009), (1008, 1020, 1009), (1022, 1020, 1008), (1010, 1022, 1008), (1023, 1022, 1010), (1011, 1023, 1010), (1024, 1023, 1011), (1012, 1024, 1011), (1025, 1024, 1012), (1013, 1025, 1012), (1026, 1025, 1013), (1014, 1026, 1013), (1027, 1026, 1014), (1015, 1027, 1014), (1028, 1027, 1015), (1016, 1028, 1015), (1029, 1028, 1016), (1017, 1029, 1016), (1030, 1029, 1017), (1018, 1030, 1017), (1031, 1030, 1018), (1019, 1031, 1018), (1021, 1031, 1019), (1009, 1021, 1019), (1032, 1033, 1021), (1020, 1032, 1021), (1034, 1032, 1020), (1022, 1034, 1020), (1035, 1034, 1022), (1023, 1035, 1022), (1036, 1035, 1023), (1024, 1036, 1023), (1037, 1036, 1024), (1025, 1037, 1024), (1038, 1037, 1025), (1026, 1038, 1025), (1039, 1038, 1026), (1027, 1039, 1026), (1040, 1039, 1027), (1028, 1040, 1027), (1041, 1040, 1028), (1029, 1041, 1028), (1042, 1041, 1029), (1030, 1042, 1029), (1043, 1042, 1030), (1031, 1043, 1030), (1033, 1043, 1031), (1021, 1033, 1031), (1044, 1045, 1033), (1032, 1044, 1033), (1046, 1044, 1032), (1034, 1046, 1032), (1047, 1046, 1034), (1035, 1047, 1034), (1048, 1047, 1035), (1036, 1048, 1035), (1049, 1048, 1036), (1037, 1049, 1036), (1050, 1049, 1037), (1038, 1050, 1037), (1051, 1050, 1038), (1039, 1051, 1038), (1052, 1051, 1039), (1040, 1052, 1039), (1053, 1052, 1040), (1041, 1053, 1040), (1054, 1053, 1041), (1042, 1054, 1041), (1055, 1054, 1042), (1043, 1055, 1042), (1045, 1055, 1043), (1033, 1045, 1043), (1056, 1057, 1045), (1044, 1056, 1045), (1058, 1056, 1044), (1046, 1058, 1044), (1059, 1058, 1046), (1047, 1059, 1046), (1060, 1059, 1047), (1048, 1060, 1047), (1061, 1060, 1048), (1049, 1061, 1048), (1062, 1061, 1049), (1050, 1062, 1049), (1063, 1062, 1050), (1051, 1063, 1050), (1064, 1063, 1051), (1052, 1064, 1051), (1065, 1064, 1052), (1053, 1065, 1052), (1066, 1065, 1053), (1054, 1066, 1053), (1067, 1066, 1054), (1055, 1067, 1054), (1057, 1067, 1055), (1045, 1057, 1055), (1068, 1069, 1057), (1056, 1068, 1057), (1070, 1068, 1056), (1058, 1070, 1056), (1071, 1070, 1058), (1059, 1071, 1058), (1072, 1071, 1059), (1060, 1072, 1059), (1073, 1072, 1060), (1061, 1073, 1060), (1074, 1073, 1061), (1062, 1074, 1061), (1075, 1074, 1062), (1063, 1075, 1062), (1076, 1075, 1063), (1064, 1076, 1063), (1077, 1076, 1064), (1065, 1077, 1064), (1078, 1077, 1065), (1066, 1078, 1065), (1079, 1078, 1066), (1067, 1079, 1066), (1069, 1079, 1067), (1057, 1069, 1067), (1080, 1081, 1069), (1068, 1080, 1069), (1082, 1080, 1068), (1070, 1082, 1068), (1083, 1082, 1070), (1071, 1083, 1070), (1084, 1083, 1071), (1072, 1084, 1071), (1085, 1084, 1072), (1073, 1085, 1072), (1086, 1085, 1073), (1074, 1086, 1073), (1087, 1086, 1074), (1075, 1087, 1074), (1088, 1087, 1075), (1076, 1088, 1075), (1089, 1088, 1076), (1077, 1089, 1076), (1090, 1089, 1077), (1078, 1090, 1077), (1091, 1090, 1078), (1079, 1091, 1078), (1081, 1091, 1079), (1069, 1081, 1079), (1092, 1093, 1081), (1080, 1092, 1081), (1094, 1092, 1080), (1082, 1094, 1080), (1095, 1094, 1082), (1083, 1095, 1082), (1096, 1097, 1089), (1090, 1096, 1089), (1098, 1096, 1090), (1091, 1098, 1090), (1093, 1098, 1091), (1081, 1093, 1091), (1099, 1098, 1093), (1093, 1092, 1099), (1100, 1099, 1092), (1092, 1094, 1100), (1101, 1100, 1094), (1094, 1095, 1101), (1102, 1101, 1095), (1095, 1103, 1102), (1104, 1102, 1103), (1103, 1105, 1104), (1106, 1104, 1105), (1105, 1107, 1106), (1108, 1106, 1107), (1107, 1109, 1108), (1110, 1108, 1109), (1109, 1111, 1110), (1112, 1110, 1111), (1111, 1097, 1112), (1113, 1112, 1097), (1097, 1096, 1113), (1114, 1113, 1096), (1096, 1098, 1114), (1115, 1114, 1098), (1115, 1098, 1099), (1116, 1118, 1117), (1119, 1117, 1118), (1120, 1122, 1121), (1123, 1121, 1122), (1119, 1120, 1117), (1121, 1117, 1120), (1118, 1122, 1119), (1120, 1119, 1122), (1117, 1121, 1116), (1123, 1116, 1121), (1118, 1099, 1122), (1099, 1100, 1122), (1100, 1101, 1122), (1122, 1102, 1123), (1101, 1102, 1122), (1102, 1104, 1123), (1123, 1106, 1116), (1104, 1106, 1123), (1106, 1108, 1116), (1108, 1110, 1116), (1110, 1112, 1116), (1116, 1113, 1118), (1112, 1113, 1116), (1113, 1114, 1118), (1114, 1115, 1118), (1118, 1115, 1099), (927, 925, 1124), (927, 1124, 1125), (1125, 929, 927), (929, 1125, 1126), (1126, 931, 929), (931, 1126, 1127), (1127, 933, 931), (1128, 935, 933), (1128, 933, 1127), (1129, 935, 1128), (1129, 937, 935), (937, 1129, 1130), (1130, 939, 937), (939, 1130, 1131), (1131, 941, 939), (941, 1131, 1132), (1132, 943, 941), (943, 1132, 1133), (1133, 945, 943), (1134, 947, 945), (1134, 945, 1133), (947, 1134, 1135), (1135, 925, 947), (1135, 1124, 925), (1136, 1138, 1137), (1139, 1137, 1138), (1140, 1142, 1141), (1143, 1141, 1142), (1139, 1140, 1137), (1141, 1137, 1140), (1138, 1142, 1139), (1140, 1139, 1142), (1137, 1141, 1136), (1143, 1136, 1141), (1143, 1124, 1136), (1143, 1125, 1124), (1143, 1126, 1125), (1142, 1127, 1143), (1143, 1127, 1126), (1142, 1128, 1127), (1142, 1129, 1128), (1138, 1129, 1142), (1138, 1130, 1129), (1138, 1131, 1130), (1138, 1132, 1131), (1136, 1133, 1138), (1138, 1133, 1132), (1136, 1134, 1133), (1136, 1135, 1134), (1135, 1136, 1124), (1107, 905, 904), (904, 1109, 1107), (1109, 904, 906), (906, 1111, 1109), (906, 907, 1111), (1111, 907, 908), (908, 1097, 1111), (908, 909, 1097), (1097, 909, 1089), (910, 1087, 1088), (910, 911, 1087), (1088, 1089, 910), (1089, 912, 910), (911, 913, 1087), (914, 1085, 1086), (914, 915, 1085), (1086, 1087, 914), (913, 914, 1087), (1085, 916, 1084), (917, 916, 1085), (915, 917, 1085), (1083, 918, 1095), (1083, 1084, 918), (919, 918, 1084), (1084, 916, 919), (1095, 920, 1103), (918, 920, 1095), (920, 921, 1103), (1103, 922, 1105), (921, 922, 1103), (923, 1107, 1105), (922, 923, 1105), (923, 905, 1107), (912, 1089, 909), (0, 1, 1144), (3, 0, 1144), (1145, 1144, 1), (1, 4, 1145), (1146, 1145, 4), (4, 6, 1146), (1147, 1146, 6), (1148, 12, 13), (1148, 21, 12), (1149, 1148, 13), (1150, 15, 14), (1150, 11, 15), (1151, 1150, 14), (14, 24, 1151), (6, 7, 1147), (1152, 1147, 7), (7, 11, 1152), (1153, 1152, 11), (11, 1154, 1153), (1155, 1154, 11), (11, 1150, 1155), (1144, 274, 3), (13, 275, 1149), (1151, 315, 317), (317, 21, 1151), (1151, 23, 315), (21, 1148, 1151), (1151, 24, 23), (1144, 303, 274), (303, 1144, 1156), (1156, 308, 303), (1157, 1149, 275), (275, 306, 1157), (1158, 1157, 306), (306, 310, 1158), (312, 307, 1158), (1158, 311, 312), (1158, 310, 311), (307, 308, 1158), (308, 1156, 1158), (1159, 1161, 1160), (1162, 1160, 1161), (1163, 1165, 1164), (1166, 1164, 1165), (1161, 1165, 1162), (1163, 1162, 1165), (1159, 1166, 1161), (1165, 1161, 1166), (1160, 1164, 1159), (1166, 1159, 1164), (1164, 1145, 1163), (1144, 1145, 1164), (1145, 1146, 1163), (1146, 1147, 1163), (1148, 1149, 1160), (1163, 1150, 1162), (1162, 1151, 1160), (1150, 1151, 1162), (1147, 1152, 1163), (1152, 1153, 1163), (1163, 1155, 1150), (1154, 1155, 1163), (1163, 1153, 1154), (1148, 1160, 1151), (1160, 1156, 1164), (1164, 1156, 1144), (1149, 1157, 1160), (1157, 1158, 1160), (1156, 1160, 1158), (348, 350, 1167), (1167, 347, 348), (347, 1167, 1168), (1168, 351, 347), (351, 1168, 1169), (1169, 353, 351), (353, 1169, 1170), (1171, 360, 359), (359, 368, 1171), (360, 1171, 1172), (1173, 361, 362), (362, 358, 1173), (361, 1173, 1174), (1174, 371, 361), (1170, 354, 353), (354, 1170, 1175), (1176, 354, 1175), (1176, 358, 354), (1176, 1173, 358), (350, 621, 1167), (1172, 622, 360), (1171, 661, 660), (660, 370, 1171), (1171, 368, 661), (370, 1174, 1171), (621, 650, 1167), (1177, 1167, 650), (650, 655, 1177), (622, 1172, 1178), (1178, 653, 622), (653, 1178, 1179), (1179, 657, 653), (1177, 654, 659), (659, 658, 1177), (658, 657, 1177), (1177, 655, 654), (657, 1179, 1177), (1180, 1182, 1181), (1183, 1181, 1182), (1184, 1186, 1185), (1187, 1185, 1186), (1182, 1186, 1183), (1184, 1183, 1186), (1180, 1187, 1182), (1186, 1182, 1187), (1181, 1185, 1180), (1187, 1180, 1185), (1181, 1168, 1167), (1183, 1168, 1181), (1183, 1169, 1168), (1184, 1170, 1183), (1183, 1170, 1169), (1185, 1171, 1184), (1185, 1172, 1171), (1184, 1174, 1173), (1184, 1175, 1170), (1176, 1175, 1184), (1176, 1184, 1173), (1174, 1184, 1171), (1181, 1177, 1185), (1167, 1177, 1181), (1185, 1178, 1172), (1185, 1179, 1178), (1179, 1185, 1177), (370, 371, 1174)])
me_f8007ra1_f800007yel.materials.append(mat_f800007yel)
me_f8007ra1_f800007yel.use_remesh_preserve_volume = False
me_f8007ra1_f800007yel.use_remesh_preserve_attributes = False
me_f8007ra1_f800007yel.use_mirror_vertex_groups = False
me_f8007ra1_f800007yel.update()
me_f8007ra1_f8007blu = bpy.data.meshes.new('F8007RA1_F8007BLU')
me_f8007ra1_f8007blu.from_pydata([(4177.0, -1.461e+04, -1.332e+04), (4166.0, -1.468e+04, -1.332e+04), (4133.0, -1.474e+04, -1.332e+04), (4081.0, -1.479e+04, -1.332e+04), (4012.0, -1.484e+04, -1.332e+04), (3933.0, -1.486e+04, -1.332e+04), (3847.0, -1.487e+04, -1.332e+04), (3762.0, -1.486e+04, -1.332e+04), (3682.0, -1.484e+04, -1.332e+04), (3614.0, -1.479e+04, -1.332e+04), (3562.0, -1.474e+04, -1.332e+04), (3529.0, -1.468e+04, -1.332e+04), (3517.0, -1.461e+04, -1.332e+04), (3529.0, -1.454e+04, -1.332e+04), (3562.0, -1.448e+04, -1.332e+04), (3614.0, -1.442e+04, -1.332e+04), (3682.0, -1.438e+04, -1.332e+04), (3762.0, -1.435e+04, -1.332e+04), (3847.0, -1.434e+04, -1.332e+04), (3933.0, -1.435e+04, -1.332e+04), (4012.0, -1.438e+04, -1.332e+04), (4081.0, -1.442e+04, -1.332e+04), (4133.0, -1.448e+04, -1.332e+04), (4166.0, -1.454e+04, -1.332e+04), (4177.0, -1.461e+04, -8406.0), (4166.0, -1.468e+04, -8426.0), (4133.0, -1.474e+04, -8445.0), (4081.0, -1.479e+04, -8461.0), (4012.0, -1.484e+04, -8473.0), (3933.0, -1.486e+04, -8481.0), (3847.0, -1.487e+04, -8484.0), (3762.0, -1.486e+04, -8481.0), (3682.0, -1.484e+04, -8473.0), (3614.0, -1.479e+04, -8461.0), (3562.0, -1.474e+04, -8445.0), (3529.0, -1.468e+04, -8426.0), (3517.0, -1.461e+04, -8406.0), (3529.0, -1.454e+04, -8387.0), (3562.0, -1.448e+04, -8368.0), (3614.0, -1.442e+04, -8352.0), (3682.0, -1.438e+04, -8340.0), (3762.0, -1.435e+04, -8332.0), (3847.0, -1.434e+04, -8329.0), (3933.0, -1.435e+04, -8332.0), (4012.0, -1.438e+04, -8340.0), (4081.0, -1.442e+04, -8352.0), (4133.0, -1.448e+04, -8368.0), (4166.0, -1.454e+04, -8387.0), (4733.0, 1.691e+04, 1.33e+04), (4650.0, 1.691e+04, 1.33e+04), (4733.0, 1.357e+04, 1.327e+04), (4566.0, 1.357e+04, 1.327e+04), (4483.0, 1.691e+04, 1.33e+04), (4399.0, 1.691e+04, 1.33e+04), (4399.0, 1.357e+04, 1.327e+04), (4365.0, 1.357e+04, 1.326e+04), (4365.0, 1.691e+04, 1.329e+04), (4331.0, 1.691e+04, 1.328e+04), (4331.0, 1.357e+04, 1.325e+04), (4309.0, 1.357e+04, 1.324e+04), (4309.0, 1.691e+04, 1.326e+04), (4298.0, 1.358e+04, 1.215e+04), (4271.0, 1.692e+04, 1.215e+04), (4225.0, 1.358e+04, 1.211e+04), (4197.0, 1.692e+04, 1.211e+04), (4151.0, 1.692e+04, 1.209e+04), (4151.0, 1.358e+04, 1.207e+04), (-4279.0, 1.358e+04, 1.213e+04), (-4290.0, 1.357e+04, 1.324e+04), (-4290.0, 1.691e+04, 1.326e+04), (-4314.0, 1.691e+04, 1.328e+04), (-4314.0, 1.357e+04, 1.326e+04), (-4354.0, 1.357e+04, 1.327e+04), (-4354.0, 1.691e+04, 1.329e+04), (-4395.0, 1.691e+04, 1.33e+04), (-4395.0, 1.357e+04, 1.327e+04), (-4482.0, 1.691e+04, 1.33e+04), (-4570.0, 1.357e+04, 1.327e+04), (-4657.0, 1.691e+04, 1.33e+04), (-4744.0, 1.691e+04, 1.33e+04), (-4744.0, 1.357e+04, 1.327e+04), (-4778.0, 1.357e+04, 1.327e+04), (-4778.0, 1.691e+04, 1.329e+04), (-4811.0, 1.691e+04, 1.328e+04), (-4811.0, 1.357e+04, 1.326e+04), (-4831.0, 1.357e+04, 1.324e+04), (-4831.0, 1.691e+04, 1.326e+04), (-4821.0, 1.358e+04, 1.188e+04), (-4821.0, 1.692e+04, 1.19e+04), (-4791.0, 1.692e+04, 1.188e+04), (-4791.0, 1.358e+04, 1.185e+04), (-4740.0, 1.358e+04, 1.184e+04), (-4740.0, 1.692e+04, 1.186e+04), (4745.0, 1.692e+04, 1.186e+04), (4801.0, 1.692e+04, 1.187e+04), (4801.0, 1.358e+04, 1.185e+04), (4826.0, 1.358e+04, 1.188e+04), (4826.0, 1.692e+04, 1.19e+04), (4851.0, 1.692e+04, 1.193e+04), (4851.0, 1.358e+04, 1.191e+04), (4810.0, 1.691e+04, 1.327e+04), (4772.0, 1.357e+04, 1.326e+04), (4772.0, 1.691e+04, 1.328e+04), (4566.0, 1.233e+04, 1.291e+04), (4733.0, 1.233e+04, 1.291e+04), (4399.0, 1.233e+04, 1.291e+04), (4365.0, 1.233e+04, 1.29e+04), (4365.0, 1.264e+04, 1.302e+04), (4331.0, 1.264e+04, 1.301e+04), (4331.0, 1.234e+04, 1.289e+04), (4309.0, 1.235e+04, 1.287e+04), (4292.0, 1.266e+04, 1.242e+04), (4287.0, 1.236e+04, 1.286e+04), (4298.0, 1.296e+04, 1.198e+04), (4225.0, 1.298e+04, 1.195e+04), (4151.0, 1.329e+04, 1.199e+04), (4151.0, 1.301e+04, 1.191e+04), (102.2, 1.301e+04, 1.191e+04), (-4279.0, 1.297e+04, 1.196e+04), (-4273.0, 1.267e+04, 1.241e+04), (-4266.0, 1.266e+04, 1.295e+04), (-4266.0, 1.236e+04, 1.286e+04), (-4290.0, 1.235e+04, 1.288e+04), (-4314.0, 1.234e+04, 1.289e+04), (-4354.0, 1.233e+04, 1.29e+04), (-4570.0, 1.233e+04, 1.291e+04), (-4395.0, 1.233e+04, 1.291e+04), (-4744.0, 1.263e+04, 1.303e+04), (-4778.0, 1.233e+04, 1.29e+04), (-4744.0, 1.233e+04, 1.291e+04), (-4811.0, 1.264e+04, 1.301e+04), (-4831.0, 1.235e+04, 1.288e+04), (-4811.0, 1.234e+04, 1.289e+04), (-4851.0, 1.266e+04, 1.298e+04), (-4851.0, 1.236e+04, 1.286e+04), (-4851.0, 1.296e+04, 1.31e+04), (-4851.0, 1.303e+04, 1.244e+04), (-4851.0, 1.31e+04, 1.178e+04), (-4821.0, 1.311e+04, 1.175e+04), (-4791.0, 1.313e+04, 1.173e+04), (1542.0, 1.336e+04, 1.177e+04), (4801.0, 1.313e+04, 1.173e+04), (4826.0, 1.311e+04, 1.176e+04), (4851.0, 1.31e+04, 1.178e+04), (4851.0, 1.273e+04, 1.231e+04), (4851.0, 1.237e+04, 1.285e+04), (4831.0, 1.235e+04, 1.287e+04), (4810.0, 1.264e+04, 1.301e+04), (4772.0, 1.233e+04, 1.29e+04), (4810.0, 1.234e+04, 1.289e+04), (4733.0, -1.282e+04, -6310.0), (4650.0, -1.333e+04, -6547.0), (4733.0, -1.333e+04, -6547.0), (4650.0, -1.282e+04, -6310.0), (4483.0, -1.333e+04, -6547.0), (4566.0, -1.333e+04, -6547.0), (4566.0, -1.282e+04, -6310.0), (4399.0, -1.282e+04, -6310.0), (4399.0, -1.333e+04, -6547.0), (4365.0, -1.333e+04, -6556.0), (4365.0, -1.281e+04, -6319.0), (4331.0, -1.281e+04, -6328.0), (4331.0, -1.332e+04, -6565.0), (4309.0, -1.332e+04, -6582.0), (4309.0, -1.28e+04, -6345.0), (4287.0, -1.279e+04, -6360.0), (4287.0, -1.331e+04, -6599.0), (4290.0, -1.267e+04, -6597.0), (4295.0, -1.237e+04, -7037.0), (4298.0, -1.224e+04, -7273.0), (4271.0, -1.28e+04, -7569.0), (4298.0, -1.282e+04, -7545.0), (4271.0, -1.223e+04, -7298.0), (4243.0, -1.279e+04, -7594.0), (4225.0, -1.222e+04, -7309.0), (4151.0, -1.22e+04, -7342.0), (102.2, -1.278e+04, -7617.0), (-4262.0, -1.222e+04, -7310.0), (-4244.0, -1.279e+04, -7600.0), (-4262.0, -1.28e+04, -7583.0), (-4279.0, -1.223e+04, -7293.0), (-4276.0, -1.236e+04, -7052.0), (-4269.0, -1.266e+04, -6603.0), (-4266.0, -1.279e+04, -6361.0), (-4290.0, -1.332e+04, -6581.0), (-4290.0, -1.28e+04, -6343.0), (-4314.0, -1.281e+04, -6325.0), (-4314.0, -1.333e+04, -6563.0), (-4354.0, -1.333e+04, -6555.0), (-4354.0, -1.281e+04, -6317.0), (-4395.0, -1.282e+04, -6310.0), (-4395.0, -1.333e+04, -6547.0), (-4482.0, -1.333e+04, -6547.0), (-4482.0, -1.282e+04, -6310.0), (-4657.0, -1.282e+04, -6310.0), (-4570.0, -1.333e+04, -6547.0), (-4657.0, -1.333e+04, -6547.0), (-4744.0, -1.282e+04, -6310.0), (-4778.0, -1.333e+04, -6555.0), (-4744.0, -1.333e+04, -6547.0), (-4778.0, -1.281e+04, -6318.0), (-4811.0, -1.281e+04, -6326.0), (-4811.0, -1.333e+04, -6564.0), (-4831.0, -1.332e+04, -6580.0), (-4831.0, -1.28e+04, -6342.0), (-4851.0, -1.279e+04, -6357.0), (-4851.0, -1.331e+04, -6596.0), (-4851.0, -1.264e+04, -6649.0), (-4851.0, -1.234e+04, -6528.0), (-4851.0, -1.219e+04, -6820.0), (-4851.0, -1.212e+04, -7484.0), (-4821.0, -1.269e+04, -7786.0), (-4821.0, -1.21e+04, -7507.0), (-4791.0, -1.209e+04, -7528.0), (-4791.0, -1.268e+04, -7809.0), (-4740.0, -1.267e+04, -7823.0), (-4690.0, -1.266e+04, -7836.0), (1542.0, -1.266e+04, -7836.0), (4690.0, -1.266e+04, -7836.0), (4745.0, -1.267e+04, -7823.0), (4801.0, -1.209e+04, -7529.0), (4801.0, -1.268e+04, -7810.0), (4826.0, -1.21e+04, -7504.0), (4851.0, -1.212e+04, -7480.0), (4851.0, -1.227e+04, -7193.0), (4851.0, -1.263e+04, -6659.0), (4851.0, -1.278e+04, -6373.0), (4831.0, -1.331e+04, -6591.0), (4831.0, -1.279e+04, -6352.0), (4810.0, -1.281e+04, -6332.0), (4810.0, -1.332e+04, -6570.0), (4772.0, -1.333e+04, -6559.0), (4772.0, -1.281e+04, -6321.0), (4733.0, -1.68e+04, -7571.0), (4650.0, -1.991e+04, -8159.0), (4733.0, -1.991e+04, -8159.0), (4650.0, -1.68e+04, -7571.0), (4566.0, -1.68e+04, -7571.0), (4566.0, -1.991e+04, -8159.0), (4483.0, -1.991e+04, -8159.0), (4483.0, -1.68e+04, -7571.0), (4399.0, -1.68e+04, -7571.0), (4399.0, -1.991e+04, -8159.0), (4365.0, -1.992e+04, -8168.0), (4365.0, -1.68e+04, -7581.0), (4331.0, -1.68e+04, -7590.0), (4331.0, -1.992e+04, -8177.0), (4309.0, -1.993e+04, -8193.0), (4309.0, -1.68e+04, -7609.0), (4287.0, -1.679e+04, -7626.0), (4287.0, -1.993e+04, -8210.0), (4295.0, -2.018e+04, -8967.0), (4298.0, -1.651e+04, -8631.0), (4298.0, -2.023e+04, -9247.0), (4271.0, -2.024e+04, -9277.0), (4271.0, -1.651e+04, -8659.0), (4243.0, -1.65e+04, -8684.0), (4243.0, -2.024e+04, -9307.0), (4197.0, -2.024e+04, -9321.0), (4197.0, -1.65e+04, -8696.0), (4151.0, -2.025e+04, -9335.0), (-4244.0, -1.65e+04, -8690.0), (-4244.0, -2.024e+04, -9314.0), (-4262.0, -2.024e+04, -9293.0), (-4262.0, -1.65e+04, -8671.0), (-4273.0, -2.011e+04, -8713.0), (-4290.0, -1.993e+04, -8192.0), (-4290.0, -1.679e+04, -7606.0), (-4314.0, -1.68e+04, -7588.0), (-4314.0, -1.992e+04, -8174.0), (-4354.0, -1.991e+04, -8167.0), (-4354.0, -1.68e+04, -7579.0), (-4395.0, -1.68e+04, -7571.0), (-4395.0, -1.991e+04, -8159.0), (-4482.0, -1.991e+04, -8159.0), (-4482.0, -1.68e+04, -7571.0), (-4570.0, -1.68e+04, -7571.0), (-4570.0, -1.991e+04, -8159.0), (-4657.0, -1.991e+04, -8159.0), (-4657.0, -1.68e+04, -7571.0), (-4744.0, -1.68e+04, -7571.0), (-4744.0, -1.991e+04, -8159.0), (-4778.0, -1.992e+04, -8167.0), (-4778.0, -1.68e+04, -7580.0), (-4811.0, -1.68e+04, -7588.0), (-4811.0, -1.992e+04, -8175.0), (-4831.0, -1.992e+04, -8191.0), (-4831.0, -1.68e+04, -7606.0), (-4851.0, -1.679e+04, -7622.0), (-4851.0, -1.993e+04, -8206.0), (-4851.0, -2.014e+04, -8820.0), (-4821.0, -2.026e+04, -9548.0), (-4821.0, -1.645e+04, -8889.0), (-4791.0, -1.644e+04, -8912.0), (-4791.0, -2.027e+04, -9577.0), (-4740.0, -2.027e+04, -9594.0), (-4740.0, -1.644e+04, -8927.0), (-4690.0, -1.643e+04, -8941.0), (-4690.0, -2.027e+04, -9611.0), (-1524.0, -1.643e+04, -8941.0), (132.0, -2.027e+04, -9611.0), (1542.0, -2.027e+04, -9611.0), (4690.0, -1.643e+04, -8941.0), (4690.0, -2.027e+04, -9611.0), (4745.0, -2.027e+04, -9595.0), (4745.0, -1.643e+04, -8926.0), (4801.0, -1.644e+04, -8913.0), (4801.0, -2.027e+04, -9578.0), (4826.0, -2.026e+04, -9545.0), (4826.0, -1.644e+04, -8884.0), (4851.0, -2.026e+04, -9512.0), (4851.0, -2.022e+04, -9159.0), (4851.0, -2.015e+04, -8827.0), (4810.0, -1.679e+04, -7596.0), (4810.0, -1.992e+04, -8181.0), (4772.0, -1.992e+04, -8170.0), (4772.0, -1.68e+04, -7583.0), (4745.0, 2.027e+04, 1.188e+04), (4826.0, 2.027e+04, 1.193e+04), (4801.0, 2.027e+04, 1.19e+04), (1542.0, 2.027e+04, 1.187e+04), (4770.0, 2.027e+04, 1.191e+04), (4690.0, 2.027e+04, 1.187e+04), (-4290.0, 2.026e+04, 1.328e+04), (-4354.0, 2.026e+04, 1.331e+04), (-4314.0, 2.026e+04, 1.33e+04), (-4482.0, 2.026e+04, 1.332e+04), (-4395.0, 2.026e+04, 1.332e+04), (-4657.0, 2.026e+04, 1.332e+04), (-4570.0, 2.026e+04, 1.332e+04), (-4778.0, 2.026e+04, 1.331e+04), (-4744.0, 2.026e+04, 1.332e+04), (-4831.0, 2.026e+04, 1.328e+04), (-4811.0, 2.026e+04, 1.33e+04), (-4273.0, 2.026e+04, 1.272e+04), (-4821.0, 2.027e+04, 1.192e+04), (-4740.0, 2.027e+04, 1.188e+04), (-4791.0, 2.027e+04, 1.19e+04), (-4244.0, 2.027e+04, 1.213e+04), (1376.0, 2.027e+04, 1.199e+04), (1592.0, 2.027e+04, 1.191e+04), (132.0, 2.027e+04, 1.187e+04), (4197.0, 2.027e+04, 1.213e+04), (4501.0, 2.027e+04, 1.204e+04), (4151.0, 2.027e+04, 1.212e+04), (4851.0, 2.027e+04, 1.196e+04), (4271.0, 2.027e+04, 1.217e+04), (4243.0, 2.027e+04, 1.214e+04), (4309.0, 2.026e+04, 1.328e+04), (4365.0, 2.026e+04, 1.331e+04), (4331.0, 2.026e+04, 1.33e+04), (4483.0, 2.026e+04, 1.332e+04), (4399.0, 2.026e+04, 1.332e+04), (4650.0, 2.026e+04, 1.332e+04), (4566.0, 2.026e+04, 1.332e+04), (4831.0, 2.026e+04, 1.327e+04), (4770.0, -2.026e+04, -9562.0), (1592.0, -2.026e+04, -9562.0), (-4562.0, -2.002e+04, -8452.0), (-4565.0, -2.025e+04, -9394.0), (-1379.0, -2.026e+04, -9472.0), (117.1, -2.026e+04, -9472.0), (1376.0, -2.026e+04, -9472.0), (4501.0, -2.025e+04, -9423.0), (4547.0, -2.02e+04, -9061.0), (4575.0, -2.02e+04, -9032.0), (4591.0, -1.993e+04, -8199.0), (4810.0, 1.295e+04, 1.313e+04), (4733.0, 1.294e+04, 1.315e+04), (4331.0, 1.326e+04, 1.32e+04), (4287.0, 1.296e+04, 1.31e+04), (4365.0, 1.326e+04, 1.321e+04), (-4811.0, 1.295e+04, 1.314e+04), (-4778.0, 1.326e+04, 1.321e+04), (-4831.0, 1.326e+04, 1.318e+04), (-4811.0, 1.326e+04, 1.32e+04), (-4314.0, 1.295e+04, 1.308e+04), (-4314.0, 1.326e+04, 1.317e+04), (-4266.0, 1.327e+04, 1.313e+04), (4733.0, 2.026e+04, 1.332e+04), (4810.0, 2.026e+04, 1.329e+04), (4772.0, 2.026e+04, 1.331e+04), (4331.0, 1.295e+04, 1.314e+04), (4309.0, 1.265e+04, 1.3e+04), (-4744.0, 1.294e+04, 1.315e+04), (4831.0, 1.265e+04, 1.299e+04), (-3471.0, -1.461e+04, -8406.0), (-3482.0, -1.468e+04, -8426.0), (-3515.0, -1.474e+04, -8445.0), (-3568.0, -1.479e+04, -8461.0), (-3636.0, -1.484e+04, -8473.0), (-3716.0, -1.486e+04, -8481.0), (-3801.0, -1.487e+04, -8484.0), (-3887.0, -1.486e+04, -8481.0), (-3966.0, -1.484e+04, -8473.0), (-4034.0, -1.479e+04, -8461.0), (-4087.0, -1.474e+04, -8445.0), (-4120.0, -1.468e+04, -8426.0), (-4131.0, -1.461e+04, -8406.0), (-4120.0, -1.454e+04, -8387.0), (-4087.0, -1.448e+04, -8368.0), (-4034.0, -1.442e+04, -8352.0), (-3966.0, -1.438e+04, -8340.0), (-3887.0, -1.435e+04, -8332.0), (-3801.0, -1.434e+04, -8329.0), (-3716.0, -1.435e+04, -8332.0), (-3636.0, -1.438e+04, -8340.0), (-3568.0, -1.442e+04, -8352.0), (-3515.0, -1.448e+04, -8368.0), (-3482.0, -1.454e+04, -8387.0), (-3471.0, -1.461e+04, -1.332e+04), (-3482.0, -1.468e+04, -1.332e+04), (-3515.0, -1.474e+04, -1.332e+04), (-3568.0, -1.479e+04, -1.332e+04), (-3636.0, -1.484e+04, -1.332e+04), (-3716.0, -1.486e+04, -1.332e+04), (-3801.0, -1.487e+04, -1.332e+04), (-3887.0, -1.486e+04, -1.332e+04), (-3966.0, -1.484e+04, -1.332e+04), (-4034.0, -1.479e+04, -1.332e+04), (-4087.0, -1.474e+04, -1.332e+04), (-4120.0, -1.468e+04, -1.332e+04), (-4131.0, -1.461e+04, -1.332e+04), (-4120.0, -1.454e+04, -1.332e+04), (-4087.0, -1.448e+04, -1.332e+04), (-4034.0, -1.442e+04, -1.332e+04), (-3966.0, -1.438e+04, -1.332e+04), (-3887.0, -1.435e+04, -1.332e+04), (-3801.0, -1.434e+04, -1.332e+04), (-3716.0, -1.435e+04, -1.332e+04), (-3636.0, -1.438e+04, -1.332e+04), (-3568.0, -1.442e+04, -1.332e+04), (-3515.0, -1.448e+04, -1.332e+04), (-3482.0, -1.454e+04, -1.332e+04)], [], [(0, 1, 2), (0, 2, 3), (0, 3, 4), (0, 4, 5), (0, 5, 6), (0, 6, 7), (0, 7, 8), (0, 8, 9), (0, 9, 10), (0, 10, 11), (0, 11, 12), (0, 12, 13), (0, 13, 14), (0, 14, 15), (0, 15, 16), (0, 16, 17), (0, 17, 18), (0, 18, 19), (0, 19, 20), (0, 20, 21), (0, 21, 22), (0, 22, 23), (1, 0, 24), (25, 1, 24), (1, 25, 2), (26, 2, 25), (2, 26, 3), (27, 3, 26), (3, 27, 4), (28, 4, 27), (4, 28, 5), (29, 5, 28), (5, 29, 6), (30, 6, 29), (6, 30, 7), (31, 7, 30), (7, 31, 8), (32, 8, 31), (8, 32, 9), (33, 9, 32), (9, 33, 10), (34, 10, 33), (10, 34, 11), (11, 35, 12), (34, 35, 11), (12, 36, 13), (35, 36, 12), (13, 37, 14), (36, 37, 13), (14, 38, 15), (37, 38, 14), (15, 39, 16), (38, 39, 15), (16, 40, 17), (39, 40, 16), (17, 41, 18), (40, 41, 17), (42, 18, 41), (18, 42, 19), (43, 19, 42), (19, 43, 20), (44, 20, 43), (20, 44, 21), (45, 21, 44), (21, 45, 22), (46, 22, 45), (22, 46, 23), (47, 23, 46), (47, 0, 23), (0, 47, 24), (48, 49, 50), (49, 51, 50), (52, 53, 54), (53, 55, 54), (56, 57, 58), (57, 59, 58), (62, 63, 61), (64, 65, 66), (65, 117, 66), (69, 70, 71), (70, 72, 71), (73, 74, 75), (74, 76, 75), (76, 77, 75), (78, 79, 80), (79, 81, 80), (82, 83, 84), (83, 85, 84), (88, 89, 90), (89, 91, 90), (92, 140, 91), (93, 94, 95), (94, 96, 95), (97, 98, 99), (102, 48, 50), (368, 103, 104), (107, 106, 105), (107, 108, 109), (108, 110, 109), (383, 111, 112), (120, 122, 121), (376, 124, 123), (376, 125, 126), (127, 128, 129), (130, 131, 132), (374, 136, 135), (95, 142, 141), (385, 146, 145), (147, 148, 149), (150, 151, 152), (153, 154, 155), (156, 157, 158), (157, 159, 158), (160, 161, 162), (161, 163, 162), (164, 165, 166), (169, 170, 171), (174, 175, 173), (177, 179, 178), (182, 184, 181), (185, 186, 187), (186, 188, 187), (189, 190, 191), (190, 192, 191), (193, 194, 195), (194, 196, 195), (197, 198, 199), (200, 201, 202), (201, 203, 202), (204, 205, 206), (209, 210, 211), (212, 213, 214), (213, 215, 214), (220, 219, 218), (222, 223, 221), (225, 227, 224), (228, 229, 230), (229, 231, 230), (232, 150, 152), (233, 234, 235), (236, 237, 238), (237, 239, 238), (240, 241, 242), (241, 243, 242), (244, 245, 246), (245, 247, 246), (248, 249, 250), (252, 254, 253), (255, 256, 257), (256, 258, 257), (259, 362, 260), (261, 360, 361), (261, 263, 262), (264, 265, 263), (267, 266, 265), (267, 268, 269), (268, 270, 269), (271, 272, 273), (272, 274, 273), (275, 276, 277), (276, 278, 277), (279, 280, 281), (280, 282, 281), (283, 284, 285), (284, 286, 285), (287, 288, 289), (292, 293, 294), (293, 295, 294), (296, 297, 298), (297, 360, 298), (299, 301, 300), (302, 304, 303), (305, 306, 307), (306, 308, 307), (309, 311, 310), (313, 315, 314), (316, 233, 235), (317, 318, 319), (320, 321, 322), (323, 324, 325), (328, 330, 331), (330, 332, 333), (338, 336, 337), (339, 340, 341), (342, 343, 344), (346, 343, 347), (349, 348, 350), (351, 348, 352), (356, 308, 310), (357, 356, 310), (358, 274, 277), (358, 278, 281), (358, 282, 285), (358, 286, 289), (359, 290, 291), (262, 295, 298), (361, 360, 300), (362, 361, 300), (363, 357, 310), (364, 311, 312), (365, 364, 312), (366, 312, 314), (51, 368, 50), (369, 55, 58), (59, 369, 58), (373, 77, 80), (81, 373, 80), (374, 375, 84), (377, 68, 71), (378, 67, 68), (353, 354, 49), (379, 353, 48), (353, 49, 48), (52, 54, 51), (354, 52, 49), (52, 51, 49), (351, 352, 53), (354, 351, 52), (351, 53, 52), (56, 58, 55), (352, 56, 53), (56, 55, 53), (349, 350, 57), (352, 349, 56), (349, 57, 56), (350, 60, 57), (60, 59, 57), (350, 348, 60), (62, 61, 59), (348, 62, 60), (62, 59, 60), (348, 346, 62), (346, 347, 62), (64, 66, 63), (347, 64, 62), (64, 63, 62), (342, 344, 65), (347, 342, 64), (342, 65, 64), (344, 117, 65), (339, 341, 117), (344, 339, 117), (341, 67, 117), (341, 338, 67), (69, 68, 67), (338, 69, 67), (338, 334, 69), (334, 323, 69), (69, 71, 68), (323, 325, 70), (323, 70, 69), (73, 75, 72), (325, 73, 70), (73, 72, 70), (324, 327, 74), (325, 324, 73), (324, 74, 73), (326, 329, 76), (327, 326, 74), (326, 76, 74), (78, 80, 77), (329, 78, 76), (78, 77, 76), (328, 331, 79), (329, 328, 78), (328, 79, 78), (82, 84, 81), (331, 82, 79), (82, 81, 79), (330, 333, 83), (331, 330, 82), (330, 83, 82), (333, 86, 83), (86, 85, 83), (333, 332, 86), (88, 87, 85), (332, 88, 86), (88, 85, 86), (332, 335, 88), (88, 90, 87), (335, 337, 89), (335, 89, 88), (337, 92, 89), (92, 91, 89), (337, 336, 92), (336, 140, 92), (336, 341, 140), (93, 95, 140), (341, 93, 140), (320, 322, 93), (341, 320, 93), (317, 319, 94), (322, 317, 93), (317, 94, 93), (97, 99, 96), (319, 97, 94), (97, 96, 94), (318, 345, 98), (319, 318, 97), (318, 98, 97), (100, 101, 99), (345, 100, 98), (100, 99, 98), (345, 355, 100), (355, 380, 100), (102, 50, 101), (380, 102, 100), (102, 101, 100), (381, 379, 48), (380, 381, 102), (381, 48, 102), (107, 105, 103), (107, 103, 368), (368, 382, 107), (107, 109, 106), (382, 108, 107), (383, 112, 110), (382, 383, 108), (383, 110, 108), (370, 113, 383), (113, 111, 383), (59, 61, 113), (115, 116, 114), (61, 115, 113), (115, 114, 113), (63, 66, 115), (61, 63, 115), (66, 117, 115), (117, 116, 115), (117, 67, 118), (123, 122, 120), (120, 376, 123), (376, 126, 124), (376, 129, 125), (127, 132, 128), (130, 134, 131), (372, 135, 133), (85, 87, 374), (87, 137, 374), (137, 136, 374), (90, 139, 138), (87, 90, 137), (90, 138, 137), (90, 91, 139), (91, 140, 139), (140, 95, 141), (143, 142, 95), (96, 99, 143), (95, 96, 143), (385, 145, 144), (99, 385, 143), (385, 144, 143), (99, 367, 385), (385, 149, 146), (147, 104, 148), (153, 155, 151), (104, 153, 150), (153, 151, 150), (156, 158, 154), (104, 156, 153), (156, 154, 153), (103, 105, 157), (104, 103, 156), (103, 157, 156), (160, 162, 159), (105, 160, 157), (160, 159, 157), (106, 109, 161), (105, 106, 160), (106, 161, 160), (164, 166, 163), (109, 164, 161), (164, 163, 161), (110, 112, 165), (109, 110, 164), (110, 165, 164), (112, 167, 165), (167, 166, 165), (111, 113, 168), (112, 111, 167), (111, 168, 167), (169, 171, 168), (113, 169, 168), (172, 173, 170), (113, 172, 169), (172, 170, 169), (113, 174, 172), (174, 173, 172), (114, 116, 175), (113, 114, 174), (114, 175, 174), (116, 176, 175), (176, 173, 175), (116, 117, 176), (177, 178, 176), (117, 177, 176), (117, 118, 177), (118, 180, 177), (180, 179, 177), (118, 181, 180), (181, 179, 180), (119, 121, 182), (118, 119, 181), (119, 182, 181), (121, 183, 182), (183, 184, 182), (185, 187, 184), (121, 185, 183), (185, 184, 183), (122, 123, 186), (121, 122, 185), (122, 186, 185), (189, 191, 188), (123, 189, 186), (189, 188, 186), (124, 126, 190), (123, 124, 189), (124, 190, 189), (193, 195, 192), (126, 193, 190), (193, 192, 190), (125, 129, 194), (126, 125, 193), (125, 194, 193), (197, 199, 196), (129, 197, 194), (197, 196, 194), (200, 202, 198), (129, 200, 197), (200, 198, 197), (128, 132, 201), (129, 128, 200), (128, 201, 200), (204, 206, 203), (132, 204, 201), (204, 203, 201), (131, 134, 205), (132, 131, 204), (131, 205, 204), (134, 207, 205), (207, 206, 205), (133, 135, 208), (134, 133, 207), (133, 208, 207), (209, 211, 207), (135, 209, 208), (209, 207, 208), (136, 137, 210), (135, 136, 209), (136, 210, 209), (212, 214, 211), (137, 212, 210), (212, 211, 210), (138, 139, 213), (137, 138, 212), (138, 213, 212), (213, 216, 215), (139, 217, 213), (217, 216, 213), (139, 140, 217), (220, 218, 217), (140, 220, 217), (140, 141, 220), (220, 221, 219), (141, 222, 220), (222, 221, 220), (142, 143, 223), (141, 142, 222), (142, 223, 222), (143, 224, 223), (224, 221, 223), (144, 145, 225), (143, 144, 224), (144, 225, 224), (145, 226, 225), (226, 227, 225), (228, 230, 227), (145, 228, 226), (228, 227, 226), (146, 149, 229), (145, 146, 228), (146, 229, 228), (232, 152, 231), (149, 232, 229), (232, 231, 229), (148, 104, 150), (149, 148, 232), (148, 150, 232), (236, 238, 234), (152, 236, 233), (236, 234, 233), (151, 155, 237), (152, 151, 236), (151, 237, 236), (240, 242, 239), (155, 240, 237), (240, 239, 237), (154, 158, 241), (155, 154, 240), (154, 241, 240), (244, 246, 243), (158, 244, 241), (244, 243, 241), (159, 162, 245), (158, 159, 244), (159, 245, 244), (248, 250, 247), (162, 248, 245), (248, 247, 245), (163, 166, 249), (162, 163, 248), (163, 249, 248), (252, 251, 250), (166, 252, 249), (252, 250, 249), (166, 167, 252), (252, 253, 251), (168, 171, 252), (167, 168, 252), (255, 257, 254), (171, 255, 252), (255, 254, 252), (170, 173, 256), (171, 170, 255), (170, 256, 255), (259, 260, 258), (173, 259, 256), (259, 258, 256), (261, 361, 362), (173, 261, 259), (261, 362, 259), (173, 176, 261), (261, 262, 360), (176, 178, 261), (178, 264, 261), (264, 263, 261), (178, 179, 264), (179, 267, 264), (267, 265, 264), (179, 181, 267), (181, 184, 267), (267, 269, 266), (184, 187, 268), (184, 268, 267), (271, 273, 270), (187, 271, 268), (271, 270, 268), (188, 191, 272), (187, 188, 271), (188, 272, 271), (275, 277, 274), (191, 275, 272), (275, 274, 272), (192, 195, 276), (191, 192, 275), (192, 276, 275), (279, 281, 278), (195, 279, 276), (279, 278, 276), (196, 199, 280), (195, 196, 279), (196, 280, 279), (283, 285, 282), (199, 283, 280), (283, 282, 280), (198, 202, 284), (199, 198, 283), (198, 284, 283), (287, 289, 286), (202, 287, 284), (287, 286, 284), (203, 206, 288), (202, 203, 287), (203, 288, 287), (292, 290, 289), (206, 292, 288), (292, 289, 288), (206, 207, 292), (292, 291, 290), (207, 211, 292), (292, 294, 291), (211, 214, 293), (211, 293, 292), (296, 298, 295), (214, 296, 293), (296, 295, 293), (215, 216, 297), (214, 215, 296), (215, 297, 296), (299, 300, 360), (299, 360, 297), (216, 217, 299), (302, 303, 301), (217, 302, 299), (302, 301, 299), (305, 307, 304), (218, 305, 302), (305, 304, 302), (219, 221, 306), (218, 219, 305), (219, 306, 305), (309, 310, 308), (221, 309, 306), (309, 308, 306), (313, 312, 311), (221, 313, 309), (313, 311, 309), (221, 224, 313), (313, 314, 312), (224, 227, 313), (227, 230, 313), (316, 235, 315), (230, 316, 313), (316, 315, 313), (231, 152, 233), (230, 231, 316), (231, 233, 316), (321, 345, 318), (322, 321, 317), (321, 318, 317), (340, 345, 321), (341, 340, 320), (340, 321, 320), (326, 327, 324), (326, 324, 323), (323, 329, 326), (334, 329, 323), (334, 328, 329), (334, 330, 328), (334, 332, 330), (338, 332, 334), (338, 335, 332), (338, 337, 335), (341, 336, 338), (343, 345, 340), (344, 343, 339), (343, 340, 339), (347, 343, 342), (346, 345, 343), (346, 355, 345), (348, 355, 346), (352, 348, 349), (354, 355, 348), (354, 348, 351), (379, 355, 353), (355, 354, 353), (381, 380, 355), (379, 381, 355), (304, 307, 308), (303, 304, 356), (304, 308, 356), (301, 303, 356), (300, 301, 357), (301, 356, 357), (266, 269, 270), (270, 273, 274), (266, 270, 274), (265, 266, 358), (266, 274, 358), (358, 277, 278), (358, 281, 282), (358, 285, 286), (265, 358, 290), (358, 289, 290), (263, 265, 359), (265, 290, 359), (262, 263, 359), (262, 359, 291), (291, 294, 295), (291, 295, 262), (262, 298, 360), (362, 300, 357), (260, 362, 363), (362, 357, 363), (258, 260, 363), (257, 258, 363), (363, 310, 311), (257, 363, 364), (363, 311, 364), (254, 257, 364), (253, 254, 365), (254, 364, 365), (251, 253, 365), (251, 365, 366), (365, 312, 366), (250, 251, 366), (247, 250, 366), (246, 247, 366), (243, 246, 366), (242, 243, 366), (239, 242, 366), (238, 239, 366), (234, 238, 366), (235, 234, 366), (235, 366, 315), (366, 314, 315), (367, 99, 101), (149, 385, 147), (385, 367, 147), (147, 367, 368), (104, 147, 368), (50, 368, 101), (368, 367, 101), (54, 371, 51), (371, 368, 51), (371, 54, 55), (382, 371, 369), (371, 55, 369), (383, 382, 370), (382, 368, 371), (59, 370, 369), (370, 382, 369), (113, 370, 59), (384, 75, 373), (75, 77, 373), (127, 384, 372), (132, 127, 130), (127, 372, 130), (375, 372, 373), (84, 375, 81), (375, 373, 81), (372, 384, 373), (134, 130, 133), (130, 372, 133), (119, 118, 67), (121, 119, 120), (119, 67, 120), (374, 84, 85), (135, 372, 374), (372, 375, 374), (127, 129, 376), (384, 127, 376), (384, 376, 75), (377, 71, 72), (376, 377, 75), (377, 72, 75), (376, 378, 377), (378, 68, 377), (376, 120, 378), (120, 67, 378), (218, 302, 24), (24, 302, 25), (25, 302, 26), (26, 302, 27), (27, 302, 28), (28, 302, 29), (29, 302, 30), (30, 302, 31), (31, 302, 32), (302, 217, 33), (32, 302, 33), (33, 217, 34), (34, 217, 35), (35, 217, 36), (36, 217, 37), (37, 217, 38), (38, 217, 39), (39, 217, 40), (40, 217, 41), (41, 217, 218), (41, 218, 42), (42, 218, 43), (43, 218, 44), (44, 218, 45), (45, 218, 46), (46, 218, 47), (24, 47, 218), (386, 299, 387), (299, 297, 388), (387, 299, 388), (297, 389, 388), (297, 390, 389), (390, 297, 391), (391, 297, 392), (392, 297, 393), (393, 297, 394), (394, 297, 395), (395, 297, 396), (297, 216, 397), (396, 297, 397), (397, 216, 398), (216, 399, 398), (216, 400, 399), (216, 401, 400), (216, 402, 401), (216, 403, 402), (216, 404, 403), (404, 216, 405), (405, 216, 406), (406, 216, 407), (216, 299, 407), (407, 299, 408), (408, 299, 409), (386, 409, 299), (410, 411, 412), (410, 412, 413), (410, 413, 414), (410, 414, 415), (410, 415, 416), (410, 416, 417), (410, 417, 418), (410, 418, 419), (410, 419, 420), (410, 420, 421), (410, 421, 422), (410, 422, 423), (410, 423, 424), (410, 424, 425), (410, 425, 426), (410, 426, 427), (410, 427, 428), (410, 428, 429), (410, 429, 430), (410, 430, 431), (410, 431, 432), (410, 432, 433), (410, 386, 411), (387, 411, 386), (411, 387, 412), (388, 412, 387), (412, 388, 413), (413, 389, 414), (388, 389, 413), (414, 390, 415), (389, 390, 414), (391, 415, 390), (415, 391, 416), (392, 416, 391), (416, 392, 417), (393, 417, 392), (417, 393, 418), (394, 418, 393), (418, 394, 419), (395, 419, 394), (419, 395, 420), (396, 420, 395), (420, 396, 421), (397, 421, 396), (421, 397, 422), (398, 422, 397), (422, 398, 423), (423, 399, 424), (398, 399, 423), (424, 400, 425), (399, 400, 424), (425, 400, 401), (425, 401, 426), (426, 402, 427), (401, 402, 426), (427, 403, 428), (402, 403, 427), (428, 404, 429), (403, 404, 428), (405, 429, 404), (429, 405, 430), (406, 430, 405), (430, 406, 431), (407, 431, 406), (431, 407, 432), (408, 432, 407), (432, 408, 433), (409, 433, 408), (433, 409, 410), (386, 410, 409)])
me_f8007ra1_f8007blu.materials.append(mat_f8007blu)
me_f8007ra1_f8007blu.use_remesh_preserve_volume = False
me_f8007ra1_f8007blu.use_remesh_preserve_attributes = False
me_f8007ra1_f8007blu.use_mirror_vertex_groups = False
me_f8007ra1_f8007blu.update()

# ---- objects
ob_f8007ra1_f800007yel = bpy.data.objects.new('F8007RA1_F800007YEL', me_f8007ra1_f800007yel)
ob_f8007ra1_f8007blu = bpy.data.objects.new('F8007RA1_F8007BLU', me_f8007ra1_f8007blu)
ob_lamp = bpy.data.objects.new('Lamp', light_spot)
ob_camera = bpy.data.objects.new('Camera', cam_camera)

# ---- transforms, parenting, visibility, modifiers, constraints
ob_f8007ra1_f800007yel.location = (0.0, 0.0, 1.25)
ob_f8007ra1_f800007yel.lock_rotations_4d = False
ob_f8007ra1_f800007yel.empty_display_type = 'ARROWS'
ob_f8007ra1_f800007yel.lineart.crease_threshold = 0.0
ob_f8007ra1_f8007blu.parent = ob_f8007ra1_f800007yel
ob_f8007ra1_f8007blu.matrix_parent_inverse = Matrix(((1.0, 0.0, 0.0, -0.0), (0.0, 1.0, 0.0, -0.0), (0.0, 0.0, 1.0, -1.25), (0.0, 0.0, 0.0, 1.0)))
ob_f8007ra1_f8007blu.location = (-0.002001, -1.533, 0.9072)
ob_f8007ra1_f8007blu.scale = (6.099e-05, 6.831e-05, 6.831e-05)
ob_f8007ra1_f8007blu.lock_rotations_4d = False
ob_f8007ra1_f8007blu.empty_display_type = 'ARROWS'
ob_f8007ra1_f8007blu.lineart.crease_threshold = 0.0
ob_lamp.location = (4.076, 1.005, 5.904)
ob_lamp.rotation_euler = (0.6503, 0.05522, 1.866)
ob_lamp.lock_rotations_4d = False
ob_lamp.empty_display_type = 'ARROWS'
ob_lamp.color = (0.0, 0.0, 0.0, 0.0)
ob_lamp.lineart.crease_threshold = 0.0
ob_camera.location = (7.481, -6.508, 5.344)
ob_camera.rotation_euler = (1.109, 0.01082, 0.8149)
ob_camera.lock_rotations_4d = False
ob_camera.empty_display_type = 'ARROWS'
ob_camera.color = (0.0, 0.0, 0.0, 0.0)
ob_camera.display_type = 'WIRE'
ob_camera.lineart.crease_threshold = 0.0

# ---- collection membership
col_collection_1.objects.link(ob_f8007ra1_f800007yel)
col_collection_1.objects.link(ob_f8007ra1_f8007blu)
col_collection_1.objects.link(ob_lamp)
col_collection_1.objects.link(ob_camera)

# ---- scene / render settings (as saved in the file)
scene.camera = ob_camera
scene.frame_start = 1; scene.frame_end = 250; scene.frame_set(1)
scene.render.engine = 'BLENDER_EEVEE_NEXT'
scene.render.image_settings.file_format = 'JPEG'
scene.render.image_settings.color_mode = 'RGB'
scene.render.image_settings.compression = 90
scene.render.resolution_x = 800
scene.render.resolution_y = 600
scene.render.pixel_aspect_x = 100.0
scene.render.pixel_aspect_y = 100.0
scene.render.fps = 25
scene.render.dither_intensity = 0.0
scene.render.use_compositing = False
scene.render.use_sequencer = False
scene.render.bake_margin = 2
scene.render.bake_bias = 0.0
scene.render.use_stamp_time = False
scene.render.use_stamp_date = False
scene.render.use_stamp_frame = False
scene.render.use_stamp_camera = False
scene.render.use_stamp_scene = False
scene.render.use_stamp_filename = False
scene.render.use_stamp_render_time = False
scene.render.stamp_font_size = 0
scene.cycles.use_denoising = False
scene.cycles.samples = 10
scene.cycles.sampling_pattern = 'TABULATED_SOBOL'
scene.cycles.light_sampling_threshold = 0.0
scene.cycles.use_adaptive_sampling = False
scene.cycles.use_light_tree = False
scene.cycles.blur_glossy = 0.0
scene.cycles.volume_bounces = 1
scene.cycles.pixel_filter_type = 'GAUSSIAN'
scene.cycles.sample_clamp_indirect = 0.0
scene.view_settings.view_transform = 'Raw'
bpy.context.view_layer.update()
